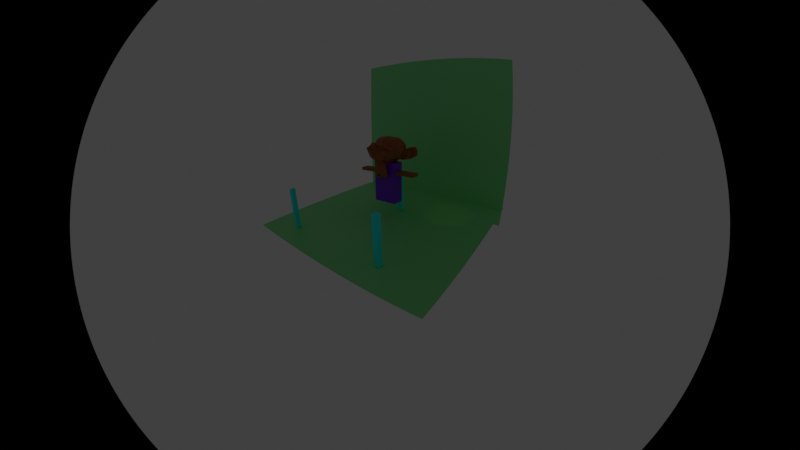# Source: vfx_production.blend  (saved by Blender 3.6.13; exported with 4.5.12 LTS)
import bpy
from mathutils import Matrix  # noqa: F401  (used for matrix-valued properties, if any)

bpy.ops.wm.read_factory_settings(use_empty=True)
scene = bpy.context.scene
scene.name = 'Scene'

# ---- collections
col_collection = bpy.data.collections.new('Collection'); scene.collection.children.link(col_collection)

# ---- materials (node trees are filled in below, after node groups)
mat_trianglecolor = bpy.data.materials.new('Trianglecolor')
mat_trianglecolor.use_transparent_shadow = False
mat_wall = bpy.data.materials.new('Wall')
mat_wall.use_transparent_shadow = False
mat_skin = bpy.data.materials.new('Skin')
mat_skin.use_transparent_shadow = False
mat_shirt = bpy.data.materials.new('Shirt')
mat_shirt.use_transparent_shadow = False

# ---- material node trees
mat_trianglecolor.use_nodes = True; mat_trianglecolor.node_tree.nodes.clear()
_N = mat_trianglecolor.node_tree.nodes; _L = mat_trianglecolor.node_tree.links
n0 = _N.new('ShaderNodeBsdfPrincipled'); n0.name = 'Principled BSDF'; n0.location = (10, 300)
n0.inputs[0].default_value = (0.0, 1.0, 1.0, 1.0)
n1 = _N.new('ShaderNodeOutputMaterial'); n1.name = 'Material Output'; n1.location = (300, 300)
_L.new(n0.outputs[0], n1.inputs[0])
n1.is_active_output = True
mat_wall.use_nodes = True; mat_wall.node_tree.nodes.clear()
_N = mat_wall.node_tree.nodes; _L = mat_wall.node_tree.links
n0 = _N.new('ShaderNodeBsdfPrincipled'); n0.name = 'Principled BSDF'; n0.location = (10, 300)
n0.inputs[0].default_value = (0.2185, 0.808, 0.2708, 1.0)
n1 = _N.new('ShaderNodeOutputMaterial'); n1.name = 'Material Output'; n1.location = (300, 300)
_L.new(n0.outputs[0], n1.inputs[0])
n1.is_active_output = True
mat_skin.use_nodes = True; mat_skin.node_tree.nodes.clear()
_N = mat_skin.node_tree.nodes; _L = mat_skin.node_tree.links
n0 = _N.new('ShaderNodeBsdfPrincipled'); n0.name = 'Principled BSDF'; n0.location = (10, 300)
n0.inputs[0].default_value = (0.305, 0.07036, 0.0, 1.0)
n1 = _N.new('ShaderNodeOutputMaterial'); n1.name = 'Material Output'; n1.location = (300, 300)
_L.new(n0.outputs[0], n1.inputs[0])
n1.is_active_output = True
mat_shirt.use_nodes = True; mat_shirt.node_tree.nodes.clear()
_N = mat_shirt.node_tree.nodes; _L = mat_shirt.node_tree.links
n0 = _N.new('ShaderNodeBsdfPrincipled'); n0.name = 'Principled BSDF'; n0.location = (10, 300)
n0.inputs[0].default_value = (0.1878, 0.0, 0.8007, 1.0)
n1 = _N.new('ShaderNodeOutputMaterial'); n1.name = 'Material Output'; n1.location = (300, 300)
_L.new(n0.outputs[0], n1.inputs[0])
n1.is_active_output = True

# ---- world
world_world = bpy.data.worlds.new('World'); scene.world = world_world
world_world.use_nodes = True; world_world.node_tree.nodes.clear()
_N = world_world.node_tree.nodes; _L = world_world.node_tree.links
n0 = _N.new('ShaderNodeOutputWorld'); n0.name = 'World Output'; n0.location = (300, 300)
n1 = _N.new('ShaderNodeBackground'); n1.name = 'Background'; n1.location = (10, 300)
n1.inputs[0].default_value = (0.05088, 0.05088, 0.05088, 1.0)
_L.new(n1.outputs[0], n0.inputs[0])
n0.is_active_output = True
world_world.color = (0.05088, 0.05088, 0.05088)
world_world.use_sun_shadow = False
world_world.sun_shadow_jitter_overblur = 0.0

# ---- cameras
cam_camera = bpy.data.cameras.new('Camera')
cam_camera.type = 'PANO'
cam_camera.clip_end = 100.0
cam_camera.lens = 21.0
cam_camera.ortho_scale = 7.314

# ---- lights
light_spot = bpy.data.lights.new('Spot', 'SPOT')
light_spot.color = (1.0, 0.0, 1.0)
light_spot.transmission_factor = 0.0
light_spot.shadow_maximum_resolution = 0.006
light_spot.use_absolute_resolution = True
light_spot_001 = bpy.data.lights.new('Spot.001', 'SPOT')
light_spot_001.color = (0.9911, 1.0, 0.0)
light_spot_001.transmission_factor = 0.0
light_spot_001.shadow_maximum_resolution = 0.006
light_spot_001.use_absolute_resolution = True

# ---- meshes
me_cube_001 = bpy.data.meshes.new('Cube.001')
me_cube_001.from_pydata([(-1.0, -1.0, -1.0), (-1.0, -1.0, 1.0), (-1.0, 1.0, -1.0), (-1.0, 1.0, 1.0), (1.0, -1.0, -1.0), (1.0, -1.0, 1.0), (1.0, 1.0, -1.0), (1.0, 1.0, 1.0)], [], [(0, 1, 3, 2), (2, 3, 7, 6), (6, 7, 5, 4), (4, 5, 1, 0), (2, 6, 4, 0), (7, 3, 1, 5)])
_uv = me_cube_001.uv_layers.new(name='UVMap')
_uv.uv.foreach_set('vector', [0.375, 0.0, 0.625, 0.0, 0.625, 0.25, 0.375, 0.25, 0.375, 0.25, 0.625, 0.25, 0.625, 0.5, 0.375, 0.5, 0.375, 0.5, 0.625, 0.5, 0.625, 0.75, 0.375, 0.75, 0.375, 0.75, 0.625, 0.75, 0.625, 1.0, 0.375, 1.0, 0.125, 0.5, 0.375, 0.5, 0.375, 0.75, 0.125, 0.75, 0.625, 0.5, 0.875, 0.5, 0.875, 0.75, 0.625, 0.75])
me_cube_001.materials.append(mat_trianglecolor)
me_cube_001.update()
me_cube_002 = bpy.data.meshes.new('Cube.002')
me_cube_002.from_pydata([(-1.0, -1.0, -1.0), (-1.0, -1.0, 1.0), (-1.0, 1.0, -1.0), (-1.0, 1.0, 1.0), (1.0, -1.0, -1.0), (1.0, -1.0, 1.0), (1.0, 1.0, -1.0), (1.0, 1.0, 1.0)], [], [(0, 1, 3, 2), (2, 3, 7, 6), (6, 7, 5, 4), (4, 5, 1, 0), (2, 6, 4, 0), (7, 3, 1, 5)])
_uv = me_cube_002.uv_layers.new(name='UVMap')
_uv.uv.foreach_set('vector', [0.375, 0.0, 0.625, 0.0, 0.625, 0.25, 0.375, 0.25, 0.375, 0.25, 0.625, 0.25, 0.625, 0.5, 0.375, 0.5, 0.375, 0.5, 0.625, 0.5, 0.625, 0.75, 0.375, 0.75, 0.375, 0.75, 0.625, 0.75, 0.625, 1.0, 0.375, 1.0, 0.125, 0.5, 0.375, 0.5, 0.375, 0.75, 0.125, 0.75, 0.625, 0.5, 0.875, 0.5, 0.875, 0.75, 0.625, 0.75])
me_cube_002.materials.append(mat_trianglecolor)
me_cube_002.update()
me_cube_003 = bpy.data.meshes.new('Cube.003')
me_cube_003.from_pydata([(-1.0, -1.0, -1.0), (-1.0, -1.0, 1.0), (-1.0, 1.0, -1.0), (-1.0, 1.0, 1.0), (1.0, -1.0, -1.0), (1.0, -1.0, 1.0), (1.0, 1.0, -1.0), (1.0, 1.0, 1.0)], [], [(0, 1, 3, 2), (2, 3, 7, 6), (6, 7, 5, 4), (4, 5, 1, 0), (2, 6, 4, 0), (7, 3, 1, 5)])
_uv = me_cube_003.uv_layers.new(name='UVMap')
_uv.uv.foreach_set('vector', [0.375, 0.0, 0.625, 0.0, 0.625, 0.25, 0.375, 0.25, 0.375, 0.25, 0.625, 0.25, 0.625, 0.5, 0.375, 0.5, 0.375, 0.5, 0.625, 0.5, 0.625, 0.75, 0.375, 0.75, 0.375, 0.75, 0.625, 0.75, 0.625, 1.0, 0.375, 1.0, 0.125, 0.5, 0.375, 0.5, 0.375, 0.75, 0.125, 0.75, 0.625, 0.5, 0.875, 0.5, 0.875, 0.75, 0.625, 0.75])
me_cube_003.materials.append(mat_trianglecolor)
me_cube_003.update()
me_plane = bpy.data.meshes.new('Plane')
me_plane.from_pydata([(-1.0, -1.0, 0.0), (1.0, -1.0, 0.0), (-1.0, 1.0, 0.0), (1.0, 1.0, 0.0)], [], [(0, 1, 3, 2)])
_uv = me_plane.uv_layers.new(name='UVMap')
_uv.uv.foreach_set('vector', [0.0, 0.0, 1.0, 0.0, 1.0, 1.0, 0.0, 1.0])
me_plane.materials.append(mat_wall)
me_plane.update()
me_plane_001 = bpy.data.meshes.new('Plane.001')
me_plane_001.from_pydata([(-1.0, -1.0, 0.0), (1.0, -1.0, 0.0), (-1.0, 1.0, 0.0), (1.0, 1.0, 0.0)], [], [(0, 1, 3, 2)])
_uv = me_plane_001.uv_layers.new(name='UVMap')
_uv.uv.foreach_set('vector', [0.0, 0.0, 1.0, 0.0, 1.0, 1.0, 0.0, 1.0])
me_plane_001.materials.append(mat_wall)
me_plane_001.update()
me_suzanne = bpy.data.meshes.new('Suzanne')
me_suzanne.from_pydata([(0.4375, -0.7656, 0.1641), (-0.4375, -0.7656, 0.1641), (0.5, -0.6875, 0.09375), (-0.5, -0.6875, 0.09375), (0.5469, -0.5781, 0.05469), (-0.5469, -0.5781, 0.05469), (0.3516, -0.6172, -0.02344), (-0.3516, -0.6172, -0.02344), (0.3516, -0.7188, 0.03125), (-0.3516, -0.7188, 0.03125), (0.3516, -0.7812, 0.1328), (-0.3516, -0.7812, 0.1328), (0.2734, -0.7969, 0.1641), (-0.2734, -0.7969, 0.1641), (0.2031, -0.7422, 0.09375), (-0.2031, -0.7422, 0.09375), (0.1562, -0.6484, 0.05469), (-0.1562, -0.6484, 0.05469), (0.07812, -0.6562, 0.2422), (-0.07812, -0.6562, 0.2422), (0.1406, -0.7422, 0.2422), (-0.1406, -0.7422, 0.2422), (0.2422, -0.7969, 0.2422), (-0.2422, -0.7969, 0.2422), (0.2734, -0.7969, 0.3281), (-0.2734, -0.7969, 0.3281), (0.2031, -0.7422, 0.3906), (-0.2031, -0.7422, 0.3906), (0.1562, -0.6484, 0.4375), (-0.1562, -0.6484, 0.4375), (0.3516, -0.6172, 0.5156), (-0.3516, -0.6172, 0.5156), (0.3516, -0.7188, 0.4531), (-0.3516, -0.7188, 0.4531), (0.3516, -0.7812, 0.3594), (-0.3516, -0.7812, 0.3594), (0.4375, -0.7656, 0.3281), (-0.4375, -0.7656, 0.3281), (0.5, -0.6875, 0.3906), (-0.5, -0.6875, 0.3906), (0.5469, -0.5781, 0.4375), (-0.5469, -0.5781, 0.4375), (0.625, -0.5625, 0.2422), (-0.625, -0.5625, 0.2422), (0.5625, -0.6719, 0.2422), (-0.5625, -0.6719, 0.2422), (0.4688, -0.7578, 0.2422), (-0.4688, -0.7578, 0.2422), (0.4766, -0.7734, 0.2422), (-0.4766, -0.7734, 0.2422), (0.4453, -0.7812, 0.3359), (-0.4453, -0.7812, 0.3359), (0.3516, -0.8047, 0.375), (-0.3516, -0.8047, 0.375), (0.2656, -0.8203, 0.3359), (-0.2656, -0.8203, 0.3359), (0.2266, -0.8203, 0.2422), (-0.2266, -0.8203, 0.2422), (0.2656, -0.8203, 0.1562), (-0.2656, -0.8203, 0.1562), (0.3516, -0.8281, 0.2422), (-0.3516, -0.8281, 0.2422), (0.3516, -0.8047, 0.1172), (-0.3516, -0.8047, 0.1172), (0.4453, -0.7812, 0.1562), (-0.4453, -0.7812, 0.1562), (0.0, -0.7422, 0.4297), (0.0, -0.8203, 0.3516), (0.0, -0.7344, -0.6797), (0.0, -0.7812, -0.3203), (0.0, -0.7969, -0.1875), (0.0, -0.7188, -0.7734), (0.0, -0.6016, 0.4062), (0.0, -0.5703, 0.5703), (0.0, 0.5469, 0.8984), (0.0, 0.8516, 0.5625), (0.0, 0.8281, 0.07031), (0.0, 0.3516, -0.3828), (0.2031, -0.5625, -0.1875), (-0.2031, -0.5625, -0.1875), (0.3125, -0.5703, -0.4375), (-0.3125, -0.5703, -0.4375), (0.3516, -0.5703, -0.6953), (-0.3516, -0.5703, -0.6953), (0.3672, -0.5312, -0.8906), (-0.3672, -0.5312, -0.8906), (0.3281, -0.5234, -0.9453), (-0.3281, -0.5234, -0.9453), (0.1797, -0.5547, -0.9688), (-0.1797, -0.5547, -0.9688), (0.0, -0.5781, -0.9844), (0.4375, -0.5312, -0.1406), (-0.4375, -0.5312, -0.1406), (0.6328, -0.5391, -0.03906), (-0.6328, -0.5391, -0.03906), (0.8281, -0.4453, 0.1484), (-0.8281, -0.4453, 0.1484), (0.8594, -0.5938, 0.4297), (-0.8594, -0.5938, 0.4297), (0.7109, -0.625, 0.4844), (-0.7109, -0.625, 0.4844), (0.4922, -0.6875, 0.6016), (-0.4922, -0.6875, 0.6016), (0.3203, -0.7344, 0.7578), (-0.3203, -0.7344, 0.7578), (0.1562, -0.7578, 0.7188), (-0.1562, -0.7578, 0.7188), (0.0625, -0.75, 0.4922), (-0.0625, -0.75, 0.4922), (0.1641, -0.7734, 0.4141), (-0.1641, -0.7734, 0.4141), (0.125, -0.7656, 0.3047), (-0.125, -0.7656, 0.3047), (0.2031, -0.7422, 0.09375), (-0.2031, -0.7422, 0.09375), (0.375, -0.7031, 0.01562), (-0.375, -0.7031, 0.01562), (0.4922, -0.6719, 0.0625), (-0.4922, -0.6719, 0.0625), (0.625, -0.6484, 0.1875), (-0.625, -0.6484, 0.1875), (0.6406, -0.6484, 0.2969), (-0.6406, -0.6484, 0.2969), (0.6016, -0.6641, 0.375), (-0.6016, -0.6641, 0.375), (0.4297, -0.7188, 0.4375), (-0.4297, -0.7188, 0.4375), (0.25, -0.7578, 0.4688), (-0.25, -0.7578, 0.4688), (0.0, -0.7344, -0.7656), (0.1094, -0.7344, -0.7188), (-0.1094, -0.7344, -0.7188), (0.1172, -0.7109, -0.8359), (-0.1172, -0.7109, -0.8359), (0.0625, -0.6953, -0.8828), (-0.0625, -0.6953, -0.8828), (0.0, -0.6875, -0.8906), (0.0, -0.75, -0.1953), (0.0, -0.7422, -0.1406), (0.1016, -0.7422, -0.1484), (-0.1016, -0.7422, -0.1484), (0.125, -0.75, -0.2266), (-0.125, -0.75, -0.2266), (0.08594, -0.7422, -0.2891), (-0.08594, -0.7422, -0.2891), (0.3984, -0.6719, -0.04688), (-0.3984, -0.6719, -0.04688), (0.6172, -0.625, 0.05469), (-0.6172, -0.625, 0.05469), (0.7266, -0.6016, 0.2031), (-0.7266, -0.6016, 0.2031), (0.7422, -0.6562, 0.375), (-0.7422, -0.6562, 0.375), (0.6875, -0.7266, 0.4141), (-0.6875, -0.7266, 0.4141), (0.4375, -0.7969, 0.5469), (-0.4375, -0.7969, 0.5469), (0.3125, -0.8359, 0.6406), (-0.3125, -0.8359, 0.6406), (0.2031, -0.8516, 0.6172), (-0.2031, -0.8516, 0.6172), (0.1016, -0.8438, 0.4297), (-0.1016, -0.8438, 0.4297), (0.125, -0.8125, -0.1016), (-0.125, -0.8125, -0.1016), (0.2109, -0.7109, -0.4453), (-0.2109, -0.7109, -0.4453), (0.25, -0.6875, -0.7031), (-0.25, -0.6875, -0.7031), (0.2656, -0.6641, -0.8203), (-0.2656, -0.6641, -0.8203), (0.2344, -0.6328, -0.9141), (-0.2344, -0.6328, -0.9141), (0.1641, -0.6328, -0.9297), (-0.1641, -0.6328, -0.9297), (0.0, -0.6406, -0.9453), (0.0, -0.7266, 0.04688), (0.0, -0.7656, 0.2109), (0.3281, -0.7422, 0.4766), (-0.3281, -0.7422, 0.4766), (0.1641, -0.75, 0.1406), (-0.1641, -0.75, 0.1406), (0.1328, -0.7578, 0.2109), (-0.1328, -0.7578, 0.2109), (0.1172, -0.7344, -0.6875), (-0.1172, -0.7344, -0.6875), (0.07812, -0.75, -0.4453), (-0.07812, -0.75, -0.4453), (0.0, -0.75, -0.4453), (0.0, -0.7422, -0.3281), (0.09375, -0.7812, -0.2734), (-0.09375, -0.7812, -0.2734), (0.1328, -0.7969, -0.2266), (-0.1328, -0.7969, -0.2266), (0.1094, -0.7812, -0.1328), (-0.1094, -0.7812, -0.1328), (0.03906, -0.7812, -0.125), (-0.03906, -0.7812, -0.125), (0.0, -0.8281, -0.2031), (0.04688, -0.8125, -0.1484), (-0.04688, -0.8125, -0.1484), (0.09375, -0.8125, -0.1562), (-0.09375, -0.8125, -0.1562), (0.1094, -0.8281, -0.2266), (-0.1094, -0.8281, -0.2266), (0.07812, -0.8047, -0.25), (-0.07812, -0.8047, -0.25), (0.0, -0.8047, -0.2891), (0.2578, -0.5547, -0.3125), (-0.2578, -0.5547, -0.3125), (0.1641, -0.7109, -0.2422), (-0.1641, -0.7109, -0.2422), (0.1797, -0.7109, -0.3125), (-0.1797, -0.7109, -0.3125), (0.2344, -0.5547, -0.25), (-0.2344, -0.5547, -0.25), (0.0, -0.6875, -0.875), (0.04688, -0.6875, -0.8672), (-0.04688, -0.6875, -0.8672), (0.09375, -0.7109, -0.8203), (-0.09375, -0.7109, -0.8203), (0.09375, -0.7266, -0.7422), (-0.09375, -0.7266, -0.7422), (0.0, -0.6562, -0.7812), (0.09375, -0.6641, -0.75), (-0.09375, -0.6641, -0.75), (0.09375, -0.6406, -0.8125), (-0.09375, -0.6406, -0.8125), (0.04688, -0.6328, -0.8516), (-0.04688, -0.6328, -0.8516), (0.0, -0.6328, -0.8594), (0.1719, -0.7812, 0.2188), (-0.1719, -0.7812, 0.2188), (0.1875, -0.7734, 0.1562), (-0.1875, -0.7734, 0.1562), (0.3359, -0.7578, 0.4297), (-0.3359, -0.7578, 0.4297), (0.2734, -0.7734, 0.4219), (-0.2734, -0.7734, 0.4219), (0.4219, -0.7734, 0.3984), (-0.4219, -0.7734, 0.3984), (0.5625, -0.6953, 0.3516), (-0.5625, -0.6953, 0.3516), (0.5859, -0.6875, 0.2891), (-0.5859, -0.6875, 0.2891), (0.5781, -0.6797, 0.1953), (-0.5781, -0.6797, 0.1953), (0.4766, -0.7188, 0.1016), (-0.4766, -0.7188, 0.1016), (0.375, -0.7422, 0.0625), (-0.375, -0.7422, 0.0625), (0.2266, -0.7812, 0.1094), (-0.2266, -0.7812, 0.1094), (0.1797, -0.7812, 0.2969), (-0.1797, -0.7812, 0.2969), (0.2109, -0.7812, 0.375), (-0.2109, -0.7812, 0.375), (0.2344, -0.7578, 0.3594), (-0.2344, -0.7578, 0.3594), (0.1953, -0.7578, 0.2969), (-0.1953, -0.7578, 0.2969), (0.2422, -0.7578, 0.125), (-0.2422, -0.7578, 0.125), (0.375, -0.7266, 0.08594), (-0.375, -0.7266, 0.08594), (0.4609, -0.7031, 0.1172), (-0.4609, -0.7031, 0.1172), (0.5469, -0.6719, 0.2109), (-0.5469, -0.6719, 0.2109), (0.5547, -0.6719, 0.2812), (-0.5547, -0.6719, 0.2812), (0.5312, -0.6797, 0.3359), (-0.5312, -0.6797, 0.3359), (0.4141, -0.75, 0.3906), (-0.4141, -0.75, 0.3906), (0.2812, -0.7656, 0.3984), (-0.2812, -0.7656, 0.3984), (0.3359, -0.75, 0.4062), (-0.3359, -0.75, 0.4062), (0.2031, -0.75, 0.1719), (-0.2031, -0.75, 0.1719), (0.1953, -0.75, 0.2266), (-0.1953, -0.75, 0.2266), (0.1094, -0.6094, 0.4609), (-0.1094, -0.6094, 0.4609), (0.1953, -0.6172, 0.6641), (-0.1953, -0.6172, 0.6641), (0.3359, -0.5938, 0.6875), (-0.3359, -0.5938, 0.6875), (0.4844, -0.5547, 0.5547), (-0.4844, -0.5547, 0.5547), (0.6797, -0.4922, 0.4531), (-0.6797, -0.4922, 0.4531), (0.7969, -0.4609, 0.4062), (-0.7969, -0.4609, 0.4062), (0.7734, -0.375, 0.1641), (-0.7734, -0.375, 0.1641), (0.6016, -0.4141, 0.0), (-0.6016, -0.4141, 0.0), (0.4375, -0.4688, -0.09375), (-0.4375, -0.4688, -0.09375), (0.0, -0.2891, 0.8984), (0.0, 0.07812, 0.9844), (0.0, 0.6719, -0.1953), (0.0, -0.1875, -0.4609), (0.0, -0.4609, -0.9766), (0.0, -0.3438, -0.8047), (0.0, -0.3203, -0.5703), (0.0, -0.2812, -0.4844), (0.8516, -0.05469, 0.2344), (-0.8516, -0.05469, 0.2344), (0.8594, 0.04688, 0.3203), (-0.8594, 0.04688, 0.3203), (0.7734, 0.4375, 0.2656), (-0.7734, 0.4375, 0.2656), (0.4609, 0.7031, 0.4375), (-0.4609, 0.7031, 0.4375), (0.7344, -0.07031, -0.04688), (-0.7344, -0.07031, -0.04688), (0.5938, 0.1641, -0.125), (-0.5938, 0.1641, -0.125), (0.6406, 0.4297, -0.007812), (-0.6406, 0.4297, -0.007812), (0.3359, 0.6641, 0.05469), (-0.3359, 0.6641, 0.05469), (0.2344, -0.4062, -0.3516), (-0.2344, -0.4062, -0.3516), (0.1797, -0.2578, -0.4141), (-0.1797, -0.2578, -0.4141), (0.2891, -0.3828, -0.7109), (-0.2891, -0.3828, -0.7109), (0.25, -0.3906, -0.5), (-0.25, -0.3906, -0.5), (0.3281, -0.3984, -0.9141), (-0.3281, -0.3984, -0.9141), (0.1406, -0.3672, -0.7578), (-0.1406, -0.3672, -0.7578), (0.125, -0.3594, -0.5391), (-0.125, -0.3594, -0.5391), (0.1641, -0.4375, -0.9453), (-0.1641, -0.4375, -0.9453), (0.2188, -0.4297, -0.2812), (-0.2188, -0.4297, -0.2812), (0.2109, -0.4688, -0.2266), (-0.2109, -0.4688, -0.2266), (0.2031, -0.5, -0.1719), (-0.2031, -0.5, -0.1719), (0.2109, -0.1641, -0.3906), (-0.2109, -0.1641, -0.3906), (0.2969, 0.2656, -0.3125), (-0.2969, 0.2656, -0.3125), (0.3438, 0.5391, -0.1484), (-0.3438, 0.5391, -0.1484), (0.4531, 0.3828, 0.8672), (-0.4531, 0.3828, 0.8672), (0.4531, 0.07031, 0.9297), (-0.4531, 0.07031, 0.9297), (0.4531, -0.2344, 0.8516), (-0.4531, -0.2344, 0.8516), (0.4609, -0.4297, 0.5234), (-0.4609, -0.4297, 0.5234), (0.7266, -0.3359, 0.4062), (-0.7266, -0.3359, 0.4062), (0.6328, -0.2812, 0.4531), (-0.6328, -0.2812, 0.4531), (0.6406, -0.05469, 0.7031), (-0.6406, -0.05469, 0.7031), (0.7969, -0.125, 0.5625), (-0.7969, -0.125, 0.5625), (0.7969, 0.1172, 0.6172), (-0.7969, 0.1172, 0.6172), (0.6406, 0.1953, 0.75), (-0.6406, 0.1953, 0.75), (0.6406, 0.4453, 0.6797), (-0.6406, 0.4453, 0.6797), (0.7969, 0.3594, 0.5391), (-0.7969, 0.3594, 0.5391), (0.6172, 0.5859, 0.3281), (-0.6172, 0.5859, 0.3281), (0.4844, 0.5469, 0.02344), (-0.4844, 0.5469, 0.02344), (0.8203, 0.2031, 0.3281), (-0.8203, 0.2031, 0.3281), (0.4062, -0.1484, -0.1719), (-0.4062, -0.1484, -0.1719), (0.4297, 0.2109, -0.1953), (-0.4297, 0.2109, -0.1953), (0.8906, 0.2344, 0.4062), (-0.8906, 0.2344, 0.4062), (0.7734, 0.125, -0.1406), (-0.7734, 0.125, -0.1406), (1.039, 0.3281, -0.1016), (-1.039, 0.3281, -0.1016), (1.281, 0.4297, 0.05469), (-1.281, 0.4297, 0.05469), (1.352, 0.4219, 0.3203), (-1.352, 0.4219, 0.3203), (1.234, 0.4219, 0.5078), (-1.234, 0.4219, 0.5078), (1.023, 0.3125, 0.4766), (-1.023, 0.3125, 0.4766), (1.016, 0.2891, 0.4141), (-1.016, 0.2891, 0.4141), (1.188, 0.3906, 0.4375), (-1.188, 0.3906, 0.4375), (1.266, 0.4062, 0.2891), (-1.266, 0.4062, 0.2891), (1.211, 0.4062, 0.07812), (-1.211, 0.4062, 0.07812), (1.031, 0.3047, -0.03906), (-1.031, 0.3047, -0.03906), (0.8281, 0.1328, -0.07031), (-0.8281, 0.1328, -0.07031), (0.9219, 0.2188, 0.3594), (-0.9219, 0.2188, 0.3594), (0.9453, 0.2891, 0.3047), (-0.9453, 0.2891, 0.3047), (0.8828, 0.2109, -0.02344), (-0.8828, 0.2109, -0.02344), (1.039, 0.3672, 0.0), (-1.039, 0.3672, 0.0), (1.188, 0.4453, 0.09375), (-1.188, 0.4453, 0.09375), (1.234, 0.4453, 0.25), (-1.234, 0.4453, 0.25), (1.172, 0.4375, 0.3594), (-1.172, 0.4375, 0.3594), (1.023, 0.3594, 0.3438), (-1.023, 0.3594, 0.3438), (0.8438, 0.2109, 0.2891), (-0.8438, 0.2109, 0.2891), (0.8359, 0.2734, 0.1719), (-0.8359, 0.2734, 0.1719), (0.7578, 0.2734, 0.09375), (-0.7578, 0.2734, 0.09375), (0.8203, 0.2734, 0.08594), (-0.8203, 0.2734, 0.08594), (0.8438, 0.2734, 0.01562), (-0.8438, 0.2734, 0.01562), (0.8125, 0.2734, -0.01562), (-0.8125, 0.2734, -0.01562), (0.7266, 0.07031, 0.0), (-0.7266, 0.07031, 0.0), (0.7188, 0.1719, -0.02344), (-0.7188, 0.1719, -0.02344), (0.7188, 0.1875, 0.03906), (-0.7188, 0.1875, 0.03906), (0.7969, 0.2109, 0.2031), (-0.7969, 0.2109, 0.2031), (0.8906, 0.2656, 0.2422), (-0.8906, 0.2656, 0.2422), (0.8906, 0.3203, 0.2344), (-0.8906, 0.3203, 0.2344), (0.8125, 0.3203, -0.01562), (-0.8125, 0.3203, -0.01562), (0.8516, 0.3203, 0.01562), (-0.8516, 0.3203, 0.01562), (0.8281, 0.3203, 0.07812), (-0.8281, 0.3203, 0.07812), (0.7656, 0.3203, 0.09375), (-0.7656, 0.3203, 0.09375), (0.8438, 0.3203, 0.1719), (-0.8438, 0.3203, 0.1719), (1.039, 0.4141, 0.3281), (-1.039, 0.4141, 0.3281), (1.188, 0.4844, 0.3438), (-1.188, 0.4844, 0.3438), (1.258, 0.4922, 0.2422), (-1.258, 0.4922, 0.2422), (1.211, 0.4844, 0.08594), (-1.211, 0.4844, 0.08594), (1.047, 0.4219, 0.0), (-1.047, 0.4219, 0.0), (0.8828, 0.2656, -0.01562), (-0.8828, 0.2656, -0.01562), (0.9531, 0.3438, 0.2891), (-0.9531, 0.3438, 0.2891), (0.8906, 0.3281, 0.1094), (-0.8906, 0.3281, 0.1094), (0.9375, 0.3359, 0.0625), (-0.9375, 0.3359, 0.0625), (1.0, 0.3672, 0.125), (-1.0, 0.3672, 0.125), (0.9609, 0.3516, 0.1719), (-0.9609, 0.3516, 0.1719), (1.016, 0.375, 0.2344), (-1.016, 0.375, 0.2344), (1.055, 0.3828, 0.1875), (-1.055, 0.3828, 0.1875), (1.109, 0.3906, 0.2109), (-1.109, 0.3906, 0.2109), (1.086, 0.3906, 0.2734), (-1.086, 0.3906, 0.2734), (1.023, 0.4844, 0.4375), (-1.023, 0.4844, 0.4375), (1.25, 0.5469, 0.4688), (-1.25, 0.5469, 0.4688), (1.367, 0.5, 0.2969), (-1.367, 0.5, 0.2969), (1.312, 0.5312, 0.05469), (-1.312, 0.5312, 0.05469), (1.039, 0.4922, -0.08594), (-1.039, 0.4922, -0.08594), (0.7891, 0.3281, -0.125), (-0.7891, 0.3281, -0.125), (0.8594, 0.3828, 0.3828), (-0.8594, 0.3828, 0.3828)], [], [(46, 0, 2, 44), (3, 1, 47, 45), (44, 2, 4, 42), (5, 3, 45, 43), (2, 8, 6, 4), (7, 9, 3, 5), (0, 10, 8, 2), (9, 11, 1, 3), (10, 12, 14, 8), (15, 13, 11, 9), (8, 14, 16, 6), (17, 15, 9, 7), (14, 20, 18, 16), (19, 21, 15, 17), (12, 22, 20, 14), (21, 23, 13, 15), (22, 24, 26, 20), (27, 25, 23, 21), (20, 26, 28, 18), (29, 27, 21, 19), (26, 32, 30, 28), (31, 33, 27, 29), (24, 34, 32, 26), (33, 35, 25, 27), (34, 36, 38, 32), (39, 37, 35, 33), (32, 38, 40, 30), (41, 39, 33, 31), (38, 44, 42, 40), (43, 45, 39, 41), (36, 46, 44, 38), (45, 47, 37, 39), (46, 36, 50, 48), (51, 37, 47, 49), (36, 34, 52, 50), (53, 35, 37, 51), (34, 24, 54, 52), (55, 25, 35, 53), (24, 22, 56, 54), (57, 23, 25, 55), (22, 12, 58, 56), (59, 13, 23, 57), (12, 10, 62, 58), (63, 11, 13, 59), (10, 0, 64, 62), (65, 1, 11, 63), (0, 46, 48, 64), (49, 47, 1, 65), (60, 64, 48), (49, 65, 61), (62, 64, 60), (61, 65, 63), (60, 58, 62), (63, 59, 61), (60, 56, 58), (59, 57, 61), (60, 54, 56), (57, 55, 61), (60, 52, 54), (55, 53, 61), (60, 50, 52), (53, 51, 61), (60, 48, 50), (51, 49, 61), (88, 173, 175, 90), (175, 174, 89, 90), (86, 171, 173, 88), (174, 172, 87, 89), (84, 169, 171, 86), (172, 170, 85, 87), (82, 167, 169, 84), (170, 168, 83, 85), (80, 165, 167, 82), (168, 166, 81, 83), (78, 91, 145, 163), (146, 92, 79, 164), (91, 93, 147, 145), (148, 94, 92, 146), (93, 95, 149, 147), (150, 96, 94, 148), (95, 97, 151, 149), (152, 98, 96, 150), (97, 99, 153, 151), (154, 100, 98, 152), (99, 101, 155, 153), (156, 102, 100, 154), (101, 103, 157, 155), (158, 104, 102, 156), (103, 105, 159, 157), (160, 106, 104, 158), (105, 107, 161, 159), (162, 108, 106, 160), (107, 66, 67, 161), (67, 66, 108, 162), (109, 127, 159, 161), (160, 128, 110, 162), (127, 178, 157, 159), (158, 179, 128, 160), (125, 155, 157, 178), (158, 156, 126, 179), (123, 153, 155, 125), (156, 154, 124, 126), (121, 151, 153, 123), (154, 152, 122, 124), (119, 149, 151, 121), (152, 150, 120, 122), (117, 147, 149, 119), (150, 148, 118, 120), (115, 145, 147, 117), (148, 146, 116, 118), (113, 163, 145, 115), (146, 164, 114, 116), (113, 180, 176, 163), (176, 181, 114, 164), (109, 161, 67, 111), (67, 162, 110, 112), (111, 67, 177, 182), (177, 67, 112, 183), (176, 180, 182, 177), (183, 181, 176, 177), (134, 136, 175, 173), (175, 136, 135, 174), (132, 134, 173, 171), (174, 135, 133, 172), (130, 132, 171, 169), (172, 133, 131, 170), (165, 186, 184, 167), (185, 187, 166, 168), (130, 169, 167, 184), (168, 170, 131, 185), (143, 189, 188, 186), (188, 189, 144, 187), (184, 186, 188, 68), (188, 187, 185, 68), (129, 130, 184, 68), (185, 131, 129, 68), (141, 192, 190, 143), (191, 193, 142, 144), (139, 194, 192, 141), (193, 195, 140, 142), (138, 196, 194, 139), (195, 197, 138, 140), (137, 70, 196, 138), (197, 70, 137, 138), (189, 143, 190, 69), (191, 144, 189, 69), (69, 190, 205, 207), (206, 191, 69, 207), (70, 198, 199, 196), (200, 198, 70, 197), (196, 199, 201, 194), (202, 200, 197, 195), (194, 201, 203, 192), (204, 202, 195, 193), (192, 203, 205, 190), (206, 204, 193, 191), (198, 203, 201, 199), (202, 204, 198, 200), (198, 207, 205, 203), (206, 207, 198, 204), (138, 139, 163, 176), (164, 140, 138, 176), (139, 141, 210, 163), (211, 142, 140, 164), (141, 143, 212, 210), (213, 144, 142, 211), (143, 186, 165, 212), (166, 187, 144, 213), (80, 208, 212, 165), (213, 209, 81, 166), (208, 214, 210, 212), (211, 215, 209, 213), (78, 163, 210, 214), (211, 164, 79, 215), (130, 129, 71, 221), (71, 129, 131, 222), (132, 130, 221, 219), (222, 131, 133, 220), (134, 132, 219, 217), (220, 133, 135, 218), (136, 134, 217, 216), (218, 135, 136, 216), (216, 217, 228, 230), (229, 218, 216, 230), (217, 219, 226, 228), (227, 220, 218, 229), (219, 221, 224, 226), (225, 222, 220, 227), (221, 71, 223, 224), (223, 71, 222, 225), (223, 230, 228, 224), (229, 230, 223, 225), (224, 228, 226), (227, 229, 225), (182, 180, 233, 231), (234, 181, 183, 232), (111, 182, 231, 253), (232, 183, 112, 254), (109, 111, 253, 255), (254, 112, 110, 256), (180, 113, 251, 233), (252, 114, 181, 234), (113, 115, 249, 251), (250, 116, 114, 252), (115, 117, 247, 249), (248, 118, 116, 250), (117, 119, 245, 247), (246, 120, 118, 248), (119, 121, 243, 245), (244, 122, 120, 246), (121, 123, 241, 243), (242, 124, 122, 244), (123, 125, 239, 241), (240, 126, 124, 242), (125, 178, 235, 239), (236, 179, 126, 240), (178, 127, 237, 235), (238, 128, 179, 236), (127, 109, 255, 237), (256, 110, 128, 238), (237, 255, 257, 275), (258, 256, 238, 276), (235, 237, 275, 277), (276, 238, 236, 278), (239, 235, 277, 273), (278, 236, 240, 274), (241, 239, 273, 271), (274, 240, 242, 272), (243, 241, 271, 269), (272, 242, 244, 270), (245, 243, 269, 267), (270, 244, 246, 268), (247, 245, 267, 265), (268, 246, 248, 266), (249, 247, 265, 263), (266, 248, 250, 264), (251, 249, 263, 261), (264, 250, 252, 262), (233, 251, 261, 279), (262, 252, 234, 280), (255, 253, 259, 257), (260, 254, 256, 258), (253, 231, 281, 259), (282, 232, 254, 260), (231, 233, 279, 281), (280, 234, 232, 282), (66, 107, 283, 72), (284, 108, 66, 72), (107, 105, 285, 283), (286, 106, 108, 284), (105, 103, 287, 285), (288, 104, 106, 286), (103, 101, 289, 287), (290, 102, 104, 288), (101, 99, 291, 289), (292, 100, 102, 290), (99, 97, 293, 291), (294, 98, 100, 292), (97, 95, 295, 293), (296, 96, 98, 294), (95, 93, 297, 295), (298, 94, 96, 296), (93, 91, 299, 297), (300, 92, 94, 298), (307, 308, 327, 337), (328, 308, 307, 338), (306, 307, 337, 335), (338, 307, 306, 336), (305, 306, 335, 339), (336, 306, 305, 340), (88, 90, 305, 339), (305, 90, 89, 340), (86, 88, 339, 333), (340, 89, 87, 334), (84, 86, 333, 329), (334, 87, 85, 330), (82, 84, 329, 331), (330, 85, 83, 332), (329, 335, 337, 331), (338, 336, 330, 332), (329, 333, 339, 335), (340, 334, 330, 336), (325, 331, 337, 327), (338, 332, 326, 328), (80, 82, 331, 325), (332, 83, 81, 326), (208, 341, 343, 214), (344, 342, 209, 215), (80, 325, 341, 208), (342, 326, 81, 209), (78, 214, 343, 345), (344, 215, 79, 346), (78, 345, 299, 91), (300, 346, 79, 92), (76, 323, 351, 303), (352, 324, 76, 303), (303, 351, 349, 77), (350, 352, 303, 77), (77, 349, 347, 304), (348, 350, 77, 304), (304, 347, 327, 308), (328, 348, 304, 308), (325, 327, 347, 341), (348, 328, 326, 342), (295, 297, 317, 309), (318, 298, 296, 310), (75, 315, 323, 76), (324, 316, 75, 76), (301, 357, 355, 302), (356, 358, 301, 302), (302, 355, 353, 74), (354, 356, 302, 74), (74, 353, 315, 75), (316, 354, 74, 75), (291, 293, 361, 363), (362, 294, 292, 364), (363, 361, 367, 365), (368, 362, 364, 366), (365, 367, 369, 371), (370, 368, 366, 372), (371, 369, 375, 373), (376, 370, 372, 374), (313, 377, 373, 375), (374, 378, 314, 376), (315, 353, 373, 377), (374, 354, 316, 378), (353, 355, 371, 373), (372, 356, 354, 374), (355, 357, 365, 371), (366, 358, 356, 372), (357, 359, 363, 365), (364, 360, 358, 366), (289, 291, 363, 359), (364, 292, 290, 360), (73, 359, 357, 301), (358, 360, 73, 301), (283, 285, 287, 289), (288, 286, 284, 290), (283, 289, 359, 73), (360, 290, 284, 73), (72, 283, 73), (73, 284, 72), (293, 295, 309, 361), (310, 296, 294, 362), (309, 311, 367, 361), (368, 312, 310, 362), (311, 381, 369, 367), (370, 382, 312, 368), (313, 375, 369, 381), (370, 376, 314, 382), (347, 349, 385, 383), (386, 350, 348, 384), (317, 383, 385, 319), (386, 384, 318, 320), (297, 299, 383, 317), (384, 300, 298, 318), (299, 343, 341, 383), (342, 344, 300, 384), (341, 347, 383), (384, 348, 342), (299, 345, 343), (344, 346, 300), (313, 321, 379, 377), (380, 322, 314, 378), (315, 377, 379, 323), (380, 378, 316, 324), (319, 385, 379, 321), (380, 386, 320, 322), (349, 351, 379, 385), (380, 352, 350, 386), (323, 379, 351), (352, 380, 324), (399, 387, 413, 401), (414, 388, 400, 402), (399, 401, 403, 397), (404, 402, 400, 398), (397, 403, 405, 395), (406, 404, 398, 396), (395, 405, 407, 393), (408, 406, 396, 394), (393, 407, 409, 391), (410, 408, 394, 392), (391, 409, 411, 389), (412, 410, 392, 390), (409, 419, 417, 411), (418, 420, 410, 412), (407, 421, 419, 409), (420, 422, 408, 410), (405, 423, 421, 407), (422, 424, 406, 408), (403, 425, 423, 405), (424, 426, 404, 406), (401, 427, 425, 403), (426, 428, 402, 404), (401, 413, 415, 427), (416, 414, 402, 428), (317, 319, 443, 441), (444, 320, 318, 442), (319, 389, 411, 443), (412, 390, 320, 444), (309, 317, 441, 311), (442, 318, 310, 312), (381, 429, 413, 387), (414, 430, 382, 388), (411, 417, 439, 443), (440, 418, 412, 444), (437, 445, 443, 439), (444, 446, 438, 440), (433, 445, 437, 435), (438, 446, 434, 436), (431, 447, 445, 433), (446, 448, 432, 434), (429, 447, 431, 449), (432, 448, 430, 450), (413, 429, 449, 415), (450, 430, 414, 416), (311, 447, 429, 381), (430, 448, 312, 382), (311, 441, 445, 447), (446, 442, 312, 448), (441, 443, 445), (446, 444, 442), (415, 449, 451, 475), (452, 450, 416, 476), (449, 431, 461, 451), (462, 432, 450, 452), (431, 433, 459, 461), (460, 434, 432, 462), (433, 435, 457, 459), (458, 436, 434, 460), (435, 437, 455, 457), (456, 438, 436, 458), (437, 439, 453, 455), (454, 440, 438, 456), (439, 417, 473, 453), (474, 418, 440, 454), (427, 415, 475, 463), (476, 416, 428, 464), (425, 427, 463, 465), (464, 428, 426, 466), (423, 425, 465, 467), (466, 426, 424, 468), (421, 423, 467, 469), (468, 424, 422, 470), (419, 421, 469, 471), (470, 422, 420, 472), (417, 419, 471, 473), (472, 420, 418, 474), (457, 455, 479, 477), (480, 456, 458, 478), (477, 479, 481, 483), (482, 480, 478, 484), (483, 481, 487, 485), (488, 482, 484, 486), (485, 487, 489, 491), (490, 488, 486, 492), (463, 475, 485, 491), (486, 476, 464, 492), (451, 483, 485, 475), (486, 484, 452, 476), (451, 461, 477, 483), (478, 462, 452, 484), (457, 477, 461, 459), (462, 478, 458, 460), (453, 473, 479, 455), (480, 474, 454, 456), (471, 481, 479, 473), (480, 482, 472, 474), (469, 487, 481, 471), (482, 488, 470, 472), (467, 489, 487, 469), (488, 490, 468, 470), (465, 491, 489, 467), (490, 492, 466, 468), (463, 491, 465), (466, 492, 464), (391, 389, 503, 501), (504, 390, 392, 502), (393, 391, 501, 499), (502, 392, 394, 500), (395, 393, 499, 497), (500, 394, 396, 498), (397, 395, 497, 495), (498, 396, 398, 496), (399, 397, 495, 493), (496, 398, 400, 494), (387, 399, 493, 505), (494, 400, 388, 506), (493, 501, 503, 505), (504, 502, 494, 506), (493, 495, 499, 501), (500, 496, 494, 502), (495, 497, 499), (500, 498, 496), (313, 381, 387, 505), (388, 382, 314, 506), (313, 505, 503, 321), (504, 506, 314, 322), (319, 321, 503, 389), (504, 322, 320, 390)])
_uv = me_suzanne.uv_layers.new(name='UVMap')
_uv.uv.foreach_set('vector', [0.891, 0.5901, 0.8706, 0.5896, 0.8601, 0.5601, 0.9046, 0.5594, 0.8562, 0.8505, 0.8681, 0.8215, 0.8884, 0.822, 0.9006, 0.8532, 0.9046, 0.5594, 0.8601, 0.5601, 0.853, 0.5216, 0.9202, 0.5245, 0.8475, 0.8887, 0.8562, 0.8505, 0.9006, 0.8532, 0.9147, 0.8887, 0.8601, 0.5601, 0.8289, 0.5908, 0.7985, 0.5695, 0.853, 0.5216, 0.7951, 0.8384, 0.8264, 0.8185, 0.8562, 0.8505, 0.8475, 0.8887, 0.8706, 0.5896, 0.8544, 0.6048, 0.8289, 0.5908, 0.8601, 0.5601, 0.8264, 0.8185, 0.8525, 0.8057, 0.8681, 0.8215, 0.8562, 0.8505, 0.8544, 0.6048, 0.8541, 0.6255, 0.8282, 0.6334, 0.8289, 0.5908, 0.8276, 0.776, 0.8532, 0.785, 0.8525, 0.8057, 0.8264, 0.8185, 0.8289, 0.5908, 0.8282, 0.6334, 0.791, 0.6454, 0.7985, 0.5695, 0.791, 0.7622, 0.8276, 0.776, 0.8264, 0.8185, 0.7951, 0.8384, 0.8282, 0.6334, 0.8552, 0.6685, 0.8424, 0.7025, 0.791, 0.6454, 0.8448, 0.7075, 0.8561, 0.742, 0.8276, 0.776, 0.791, 0.7622, 0.8541, 0.6255, 0.8675, 0.6423, 0.8552, 0.6685, 0.8282, 0.6334, 0.8561, 0.742, 0.8673, 0.7688, 0.8532, 0.785, 0.8276, 0.776, 0.8675, 0.6423, 0.8905, 0.6419, 0.9004, 0.667, 0.8552, 0.6685, 0.9012, 0.7456, 0.8902, 0.7702, 0.8673, 0.7688, 0.8561, 0.742, 0.8552, 0.6685, 0.9004, 0.667, 0.9189, 0.6997, 0.8424, 0.7025, 0.9212, 0.7137, 0.9012, 0.7456, 0.8561, 0.742, 0.8448, 0.7075, 0.9004, 0.667, 0.9319, 0.6368, 0.9684, 0.6453, 0.9189, 0.6997, 0.9682, 0.7702, 0.9314, 0.7771, 0.9012, 0.7456, 0.9212, 0.7137, 0.8905, 0.6419, 0.9059, 0.6279, 0.9319, 0.6368, 0.9004, 0.667, 0.9314, 0.7771, 0.905, 0.7849, 0.8902, 0.7702, 0.9012, 0.7456, 0.9059, 0.6279, 0.9062, 0.6057, 0.9337, 0.593, 0.9319, 0.6368, 0.9312, 0.8209, 0.9044, 0.807, 0.905, 0.7849, 0.9314, 0.7771, 0.9319, 0.6368, 0.9337, 0.593, 0.9684, 0.5738, 0.9684, 0.6453, 0.965, 0.8417, 0.9312, 0.8209, 0.9314, 0.7771, 0.9682, 0.7702, 0.9337, 0.593, 0.9046, 0.5594, 0.9202, 0.5245, 0.9684, 0.5738, 0.9147, 0.8887, 0.9006, 0.8532, 0.9312, 0.8209, 0.965, 0.8417, 0.9062, 0.6057, 0.891, 0.5901, 0.9046, 0.5594, 0.9337, 0.593, 0.9006, 0.8532, 0.8884, 0.822, 0.9044, 0.807, 0.9312, 0.8209, 0.891, 0.5901, 0.9062, 0.6057, 0.9024, 0.6079, 0.8896, 0.5933, 0.9006, 0.8047, 0.9044, 0.807, 0.8884, 0.822, 0.8872, 0.8187, 0.9062, 0.6057, 0.9059, 0.6279, 0.8998, 0.6263, 0.9024, 0.6079, 0.8988, 0.7862, 0.905, 0.7849, 0.9044, 0.807, 0.9006, 0.8047, 0.9059, 0.6279, 0.8905, 0.6419, 0.8878, 0.6365, 0.8998, 0.6263, 0.8874, 0.7754, 0.8902, 0.7702, 0.905, 0.7849, 0.8988, 0.7862, 0.8905, 0.6419, 0.8675, 0.6423, 0.8709, 0.6352, 0.8878, 0.6365, 0.8704, 0.776, 0.8673, 0.7688, 0.8902, 0.7702, 0.8874, 0.7754, 0.8675, 0.6423, 0.8541, 0.6255, 0.8599, 0.6239, 0.8709, 0.6352, 0.8589, 0.7868, 0.8532, 0.785, 0.8673, 0.7688, 0.8704, 0.776, 0.8541, 0.6255, 0.8544, 0.6048, 0.8597, 0.6082, 0.8599, 0.6239, 0.8579, 0.8025, 0.8525, 0.8057, 0.8532, 0.785, 0.8589, 0.7868, 0.8544, 0.6048, 0.8706, 0.5896, 0.8717, 0.594, 0.8597, 0.6082, 0.8693, 0.8172, 0.8681, 0.8215, 0.8525, 0.8057, 0.8579, 0.8025, 0.8706, 0.5896, 0.891, 0.5901, 0.8896, 0.5933, 0.8717, 0.594, 0.8872, 0.8187, 0.8884, 0.822, 0.8681, 0.8215, 0.8693, 0.8172, 0.8794, 0.6165, 0.8717, 0.594, 0.8896, 0.5933, 0.8872, 0.8187, 0.8693, 0.8172, 0.878, 0.7951, 0.8597, 0.6082, 0.8717, 0.594, 0.8794, 0.6165, 0.878, 0.7951, 0.8693, 0.8172, 0.8579, 0.8025, 0.8794, 0.6165, 0.8599, 0.6239, 0.8597, 0.6082, 0.8579, 0.8025, 0.8589, 0.7868, 0.878, 0.7951, 0.8794, 0.6165, 0.8709, 0.6352, 0.8599, 0.6239, 0.8589, 0.7868, 0.8704, 0.776, 0.878, 0.7951, 0.8794, 0.6165, 0.8878, 0.6365, 0.8709, 0.6352, 0.8704, 0.776, 0.8874, 0.7754, 0.878, 0.7951, 0.8794, 0.6165, 0.8998, 0.6263, 0.8878, 0.6365, 0.8874, 0.7754, 0.8988, 0.7862, 0.878, 0.7951, 0.8794, 0.6165, 0.9024, 0.6079, 0.8998, 0.6263, 0.8988, 0.7862, 0.9006, 0.8047, 0.878, 0.7951, 0.8794, 0.6165, 0.8896, 0.5933, 0.9024, 0.6079, 0.9006, 0.8047, 0.8872, 0.8187, 0.878, 0.7951, 0.5403, 0.05381, 0.5364, 0.06207, 0.5189, 0.05968, 0.5189, 0.05029, 0.5189, 0.05968, 0.5015, 0.06204, 0.4976, 0.05377, 0.5189, 0.05029, 0.5519, 0.05834, 0.5428, 0.06409, 0.5364, 0.06207, 0.5403, 0.05381, 0.5015, 0.06204, 0.4951, 0.06405, 0.486, 0.05827, 0.4976, 0.05377, 0.5551, 0.0619, 0.5463, 0.07267, 0.5428, 0.06409, 0.5519, 0.05834, 0.4951, 0.06405, 0.4916, 0.07262, 0.4828, 0.06183, 0.486, 0.05827, 0.5638, 0.07659, 0.5483, 0.08489, 0.5463, 0.07267, 0.5551, 0.0619, 0.4916, 0.07262, 0.4895, 0.08486, 0.474, 0.07651, 0.4828, 0.06183, 0.5831, 0.1085, 0.5556, 0.1217, 0.5483, 0.08489, 0.5638, 0.07659, 0.4895, 0.08486, 0.4822, 0.1218, 0.4545, 0.1085, 0.474, 0.07651, 0.6055, 0.1651, 0.6474, 0.2005, 0.6215, 0.2278, 0.5531, 0.2096, 0.4165, 0.2295, 0.3897, 0.2019, 0.432, 0.1656, 0.4853, 0.2101, 0.6474, 0.2005, 0.6764, 0.2332, 0.6648, 0.2532, 0.6215, 0.2278, 0.3727, 0.2564, 0.3603, 0.2359, 0.3897, 0.2019, 0.4165, 0.2295, 0.6764, 0.2332, 0.7153, 0.2654, 0.6839, 0.28, 0.6648, 0.2532, 0.3537, 0.2846, 0.3205, 0.2703, 0.3603, 0.2359, 0.3727, 0.2564, 0.7153, 0.2654, 0.7073, 0.3101, 0.6875, 0.3115, 0.6839, 0.28, 0.3512, 0.3174, 0.3307, 0.3169, 0.3205, 0.2703, 0.3537, 0.2846, 0.7073, 0.3101, 0.6974, 0.3327, 0.6768, 0.3239, 0.6875, 0.3115, 0.3627, 0.3297, 0.342, 0.3397, 0.3307, 0.3169, 0.3512, 0.3174, 0.6974, 0.3327, 0.6628, 0.3725, 0.6391, 0.3573, 0.6768, 0.3239, 0.4028, 0.3621, 0.3793, 0.3787, 0.342, 0.3397, 0.3627, 0.3297, 0.6628, 0.3725, 0.6268, 0.3958, 0.6183, 0.3752, 0.6391, 0.3573, 0.4246, 0.3793, 0.4169, 0.4006, 0.3793, 0.3787, 0.4028, 0.3621, 0.6268, 0.3958, 0.6048, 0.3978, 0.6008, 0.3779, 0.6183, 0.3752, 0.4424, 0.3812, 0.4393, 0.4015, 0.4169, 0.4006, 0.4246, 0.3793, 0.6048, 0.3978, 0.5531, 0.3905, 0.5597, 0.357, 0.6008, 0.3779, 0.4829, 0.3585, 0.4909, 0.3919, 0.4393, 0.4015, 0.4424, 0.3812, 0.5531, 0.3905, 0.5219, 0.386, 0.5211, 0.3439, 0.5597, 0.357, 0.5211, 0.3439, 0.5219, 0.386, 0.4909, 0.3919, 0.4829, 0.3585, 0.5773, 0.3402, 0.5998, 0.3448, 0.6008, 0.3779, 0.5597, 0.357, 0.4424, 0.3812, 0.442, 0.3478, 0.4646, 0.3422, 0.4829, 0.3585, 0.5998, 0.3448, 0.6155, 0.342, 0.6183, 0.3752, 0.6008, 0.3779, 0.4246, 0.3793, 0.426, 0.3456, 0.442, 0.3478, 0.4424, 0.3812, 0.6345, 0.3323, 0.6391, 0.3573, 0.6183, 0.3752, 0.6155, 0.342, 0.4246, 0.3793, 0.4028, 0.3621, 0.4064, 0.3365, 0.426, 0.3456, 0.6624, 0.3128, 0.6768, 0.3239, 0.6391, 0.3573, 0.6345, 0.3323, 0.4028, 0.3621, 0.3627, 0.3297, 0.3771, 0.3177, 0.4064, 0.3365, 0.6684, 0.298, 0.6875, 0.3115, 0.6768, 0.3239, 0.6624, 0.3128, 0.3627, 0.3297, 0.3512, 0.3174, 0.3703, 0.3026, 0.3771, 0.3177, 0.6641, 0.2779, 0.6839, 0.28, 0.6875, 0.3115, 0.6684, 0.298, 0.3512, 0.3174, 0.3537, 0.2846, 0.3741, 0.2818, 0.3703, 0.3026, 0.6392, 0.253, 0.6648, 0.2532, 0.6839, 0.28, 0.6641, 0.2779, 0.3537, 0.2846, 0.3727, 0.2564, 0.3989, 0.2556, 0.3741, 0.2818, 0.614, 0.2427, 0.6215, 0.2278, 0.6648, 0.2532, 0.6392, 0.253, 0.3727, 0.2564, 0.4165, 0.2295, 0.4245, 0.2445, 0.3989, 0.2556, 0.5729, 0.2586, 0.5531, 0.2096, 0.6215, 0.2278, 0.614, 0.2427, 0.4165, 0.2295, 0.4853, 0.2101, 0.4664, 0.2597, 0.4245, 0.2445, 0.5729, 0.2586, 0.5639, 0.272, 0.5198, 0.2489, 0.5531, 0.2096, 0.5198, 0.2489, 0.4759, 0.2731, 0.4664, 0.2597, 0.4853, 0.2101, 0.5773, 0.3402, 0.5597, 0.357, 0.5211, 0.3439, 0.5585, 0.3166, 0.5211, 0.3439, 0.4829, 0.3585, 0.4646, 0.3422, 0.4826, 0.3178, 0.5585, 0.3166, 0.5211, 0.3439, 0.5203, 0.2948, 0.5569, 0.2912, 0.5203, 0.2948, 0.5211, 0.3439, 0.4826, 0.3178, 0.4834, 0.2922, 0.5198, 0.2489, 0.5639, 0.272, 0.5569, 0.2912, 0.5203, 0.2948, 0.4834, 0.2922, 0.4759, 0.2731, 0.5198, 0.2489, 0.5203, 0.2948, 0.5255, 0.06897, 0.5189, 0.0679, 0.5189, 0.05968, 0.5364, 0.06207, 0.5189, 0.05968, 0.5189, 0.0679, 0.5124, 0.06896, 0.5015, 0.06204, 0.5312, 0.07383, 0.5255, 0.06897, 0.5364, 0.06207, 0.5428, 0.06409, 0.5015, 0.06204, 0.5124, 0.06896, 0.5066, 0.07381, 0.4951, 0.06405, 0.531, 0.08743, 0.5312, 0.07383, 0.5428, 0.06409, 0.5463, 0.07267, 0.4951, 0.06405, 0.5066, 0.07381, 0.5068, 0.08742, 0.4916, 0.07262, 0.5556, 0.1217, 0.532, 0.1277, 0.5327, 0.09092, 0.5483, 0.08489, 0.5052, 0.09091, 0.5058, 0.1277, 0.4822, 0.1218, 0.4895, 0.08486, 0.531, 0.08743, 0.5463, 0.07267, 0.5483, 0.08489, 0.5327, 0.09092, 0.4895, 0.08486, 0.4916, 0.07262, 0.5068, 0.08742, 0.5052, 0.09091, 0.5381, 0.1584, 0.519, 0.1517, 0.5189, 0.1284, 0.532, 0.1277, 0.5189, 0.1284, 0.519, 0.1517, 0.4999, 0.1584, 0.5058, 0.1277, 0.5327, 0.09092, 0.532, 0.1277, 0.5189, 0.1284, 0.5189, 0.09395, 0.5189, 0.1284, 0.5058, 0.1277, 0.5052, 0.09091, 0.5189, 0.09395, 0.5189, 0.08518, 0.531, 0.08743, 0.5327, 0.09092, 0.5189, 0.09395, 0.5052, 0.09091, 0.5068, 0.08742, 0.5189, 0.08518, 0.5189, 0.09395, 0.5484, 0.1736, 0.538, 0.176, 0.5352, 0.1668, 0.5381, 0.1584, 0.5028, 0.1669, 0.5001, 0.176, 0.4897, 0.1737, 0.4999, 0.1584, 0.5443, 0.1934, 0.5372, 0.1876, 0.538, 0.176, 0.5484, 0.1736, 0.5001, 0.176, 0.5009, 0.1876, 0.494, 0.1934, 0.4897, 0.1737, 0.5198, 0.2008, 0.5288, 0.1918, 0.5372, 0.1876, 0.5443, 0.1934, 0.5009, 0.1876, 0.5092, 0.1916, 0.5198, 0.2008, 0.494, 0.1934, 0.5176, 0.1906, 0.5191, 0.1854, 0.5288, 0.1918, 0.5198, 0.2008, 0.5092, 0.1916, 0.5191, 0.1854, 0.5176, 0.1906, 0.5198, 0.2008, 0.519, 0.1517, 0.5381, 0.1584, 0.5352, 0.1668, 0.519, 0.159, 0.5028, 0.1669, 0.4999, 0.1584, 0.519, 0.1517, 0.519, 0.159, 0.519, 0.159, 0.5352, 0.1668, 0.5311, 0.1716, 0.519, 0.1656, 0.5069, 0.1717, 0.5028, 0.1669, 0.519, 0.159, 0.519, 0.1656, 0.5191, 0.1854, 0.5191, 0.1795, 0.5282, 0.1863, 0.5288, 0.1918, 0.5098, 0.1863, 0.5191, 0.1795, 0.5191, 0.1854, 0.5092, 0.1916, 0.5288, 0.1918, 0.5282, 0.1863, 0.5335, 0.1842, 0.5372, 0.1876, 0.5045, 0.1842, 0.5098, 0.1863, 0.5092, 0.1916, 0.5009, 0.1876, 0.5372, 0.1876, 0.5335, 0.1842, 0.5334, 0.1767, 0.538, 0.176, 0.5046, 0.1768, 0.5045, 0.1842, 0.5009, 0.1876, 0.5001, 0.176, 0.538, 0.176, 0.5334, 0.1767, 0.5311, 0.1716, 0.5352, 0.1668, 0.5069, 0.1717, 0.5046, 0.1768, 0.5001, 0.176, 0.5028, 0.1669, 0.5191, 0.1795, 0.5334, 0.1767, 0.5335, 0.1842, 0.5282, 0.1863, 0.5045, 0.1842, 0.5046, 0.1768, 0.5191, 0.1795, 0.5098, 0.1863, 0.5191, 0.1795, 0.519, 0.1656, 0.5311, 0.1716, 0.5334, 0.1767, 0.5069, 0.1717, 0.519, 0.1656, 0.5191, 0.1795, 0.5046, 0.1768, 0.5198, 0.2008, 0.5443, 0.1934, 0.5531, 0.2096, 0.5198, 0.2489, 0.4853, 0.2101, 0.494, 0.1934, 0.5198, 0.2008, 0.5198, 0.2489, 0.5443, 0.1934, 0.5484, 0.1736, 0.5616, 0.1678, 0.5531, 0.2096, 0.4764, 0.168, 0.4897, 0.1737, 0.494, 0.1934, 0.4853, 0.2101, 0.5484, 0.1736, 0.5381, 0.1584, 0.5595, 0.1493, 0.5616, 0.1678, 0.4784, 0.1494, 0.4999, 0.1584, 0.4897, 0.1737, 0.4764, 0.168, 0.5381, 0.1584, 0.532, 0.1277, 0.5556, 0.1217, 0.5595, 0.1493, 0.4822, 0.1218, 0.5058, 0.1277, 0.4999, 0.1584, 0.4784, 0.1494, 0.5831, 0.1085, 0.5961, 0.1334, 0.5595, 0.1493, 0.5556, 0.1217, 0.4784, 0.1494, 0.4414, 0.1336, 0.4545, 0.1085, 0.4822, 0.1218, 0.5961, 0.1334, 0.6012, 0.1479, 0.5616, 0.1678, 0.5595, 0.1493, 0.4764, 0.168, 0.4363, 0.1482, 0.4414, 0.1336, 0.4784, 0.1494, 0.6055, 0.1651, 0.5531, 0.2096, 0.5616, 0.1678, 0.6012, 0.1479, 0.4764, 0.168, 0.4853, 0.2101, 0.432, 0.1656, 0.4363, 0.1482, 0.531, 0.08743, 0.5189, 0.08518, 0.5189, 0.08387, 0.5289, 0.08496, 0.5189, 0.08387, 0.5189, 0.08518, 0.5068, 0.08742, 0.5089, 0.08495, 0.5312, 0.07383, 0.531, 0.08743, 0.5289, 0.08496, 0.529, 0.07543, 0.5089, 0.08495, 0.5068, 0.08742, 0.5066, 0.07381, 0.5088, 0.07542, 0.5255, 0.06897, 0.5312, 0.07383, 0.529, 0.07543, 0.5238, 0.07051, 0.5088, 0.07542, 0.5066, 0.07381, 0.5124, 0.06896, 0.5141, 0.0705, 0.5189, 0.0679, 0.5255, 0.06897, 0.5238, 0.07051, 0.5189, 0.06947, 0.5141, 0.0705, 0.5124, 0.06896, 0.5189, 0.0679, 0.5189, 0.06947, 0.5189, 0.06947, 0.5238, 0.07051, 0.5216, 0.07497, 0.5189, 0.07426, 0.5163, 0.07497, 0.5141, 0.0705, 0.5189, 0.06947, 0.5189, 0.07426, 0.5238, 0.07051, 0.529, 0.07543, 0.5242, 0.07669, 0.5216, 0.07497, 0.5136, 0.07668, 0.5088, 0.07542, 0.5141, 0.0705, 0.5163, 0.07497, 0.529, 0.07543, 0.5289, 0.08496, 0.5246, 0.07989, 0.5242, 0.07669, 0.5133, 0.07988, 0.5089, 0.08495, 0.5088, 0.07542, 0.5136, 0.07668, 0.5289, 0.08496, 0.5189, 0.08387, 0.5189, 0.07933, 0.5246, 0.07989, 0.5189, 0.07933, 0.5189, 0.08387, 0.5089, 0.08495, 0.5133, 0.07988, 0.5189, 0.07933, 0.5189, 0.07426, 0.5216, 0.07497, 0.5246, 0.07989, 0.5163, 0.07497, 0.5189, 0.07426, 0.5189, 0.07933, 0.5133, 0.07988, 0.5246, 0.07989, 0.5216, 0.07497, 0.5242, 0.07669, 0.5136, 0.07668, 0.5163, 0.07497, 0.5133, 0.07988, 0.5569, 0.2912, 0.5639, 0.272, 0.5718, 0.2773, 0.5684, 0.2929, 0.4681, 0.2786, 0.4759, 0.2731, 0.4834, 0.2922, 0.472, 0.2943, 0.5585, 0.3166, 0.5569, 0.2912, 0.5684, 0.2929, 0.5731, 0.3114, 0.472, 0.2943, 0.4834, 0.2922, 0.4826, 0.3178, 0.4678, 0.3131, 0.5773, 0.3402, 0.5585, 0.3166, 0.5731, 0.3114, 0.5849, 0.3277, 0.4678, 0.3131, 0.4826, 0.3178, 0.4646, 0.3422, 0.4565, 0.33, 0.5639, 0.272, 0.5729, 0.2586, 0.5807, 0.2666, 0.5718, 0.2773, 0.4587, 0.268, 0.4664, 0.2597, 0.4759, 0.2731, 0.4681, 0.2786, 0.5729, 0.2586, 0.614, 0.2427, 0.6117, 0.2557, 0.5807, 0.2666, 0.4271, 0.2577, 0.4245, 0.2445, 0.4664, 0.2597, 0.4587, 0.268, 0.614, 0.2427, 0.6392, 0.253, 0.6325, 0.2629, 0.6117, 0.2557, 0.4061, 0.2655, 0.3989, 0.2556, 0.4245, 0.2445, 0.4271, 0.2577, 0.6392, 0.253, 0.6641, 0.2779, 0.6537, 0.28, 0.6325, 0.2629, 0.3849, 0.2836, 0.3741, 0.2818, 0.3989, 0.2556, 0.4061, 0.2655, 0.6641, 0.2779, 0.6684, 0.298, 0.6561, 0.2976, 0.6537, 0.28, 0.383, 0.3019, 0.3703, 0.3026, 0.3741, 0.2818, 0.3849, 0.2836, 0.6684, 0.298, 0.6624, 0.3128, 0.6528, 0.3102, 0.6561, 0.2976, 0.3869, 0.3146, 0.3771, 0.3177, 0.3703, 0.3026, 0.383, 0.3019, 0.6624, 0.3128, 0.6345, 0.3323, 0.629, 0.3239, 0.6528, 0.3102, 0.4116, 0.3277, 0.4064, 0.3365, 0.3771, 0.3177, 0.3869, 0.3146, 0.6345, 0.3323, 0.6155, 0.342, 0.6144, 0.332, 0.629, 0.3239, 0.4267, 0.3354, 0.426, 0.3456, 0.4064, 0.3365, 0.4116, 0.3277, 0.6155, 0.342, 0.5998, 0.3448, 0.601, 0.3336, 0.6144, 0.332, 0.4403, 0.3365, 0.442, 0.3478, 0.426, 0.3456, 0.4267, 0.3354, 0.5998, 0.3448, 0.5773, 0.3402, 0.5849, 0.3277, 0.601, 0.3336, 0.4565, 0.33, 0.4646, 0.3422, 0.442, 0.3478, 0.4403, 0.3365, 0.601, 0.3336, 0.5849, 0.3277, 0.5906, 0.3215, 0.6018, 0.3285, 0.4504, 0.3239, 0.4565, 0.33, 0.4403, 0.3365, 0.4394, 0.3313, 0.6144, 0.332, 0.601, 0.3336, 0.6018, 0.3285, 0.6133, 0.3271, 0.4394, 0.3313, 0.4403, 0.3365, 0.4267, 0.3354, 0.4276, 0.3304, 0.629, 0.3239, 0.6144, 0.332, 0.6133, 0.3271, 0.6269, 0.3205, 0.4276, 0.3304, 0.4267, 0.3354, 0.4116, 0.3277, 0.4136, 0.3242, 0.6528, 0.3102, 0.629, 0.3239, 0.6269, 0.3205, 0.6462, 0.3064, 0.4136, 0.3242, 0.4116, 0.3277, 0.3869, 0.3146, 0.3934, 0.3105, 0.6561, 0.2976, 0.6528, 0.3102, 0.6462, 0.3064, 0.6495, 0.2962, 0.3934, 0.3105, 0.3869, 0.3146, 0.383, 0.3019, 0.3897, 0.3002, 0.6537, 0.28, 0.6561, 0.2976, 0.6495, 0.2962, 0.6478, 0.2835, 0.3897, 0.3002, 0.383, 0.3019, 0.3849, 0.2836, 0.391, 0.2871, 0.6325, 0.2629, 0.6537, 0.28, 0.6478, 0.2835, 0.6298, 0.2673, 0.391, 0.2871, 0.3849, 0.2836, 0.4061, 0.2655, 0.4089, 0.27, 0.6117, 0.2557, 0.6325, 0.2629, 0.6298, 0.2673, 0.6126, 0.2616, 0.4089, 0.27, 0.4061, 0.2655, 0.4271, 0.2577, 0.4263, 0.2637, 0.5807, 0.2666, 0.6117, 0.2557, 0.6126, 0.2616, 0.5852, 0.271, 0.4263, 0.2637, 0.4271, 0.2577, 0.4587, 0.268, 0.4544, 0.2726, 0.5718, 0.2773, 0.5807, 0.2666, 0.5852, 0.271, 0.5781, 0.2819, 0.4544, 0.2726, 0.4587, 0.268, 0.4681, 0.2786, 0.4618, 0.2834, 0.5849, 0.3277, 0.5731, 0.3114, 0.5795, 0.3093, 0.5906, 0.3215, 0.4612, 0.3112, 0.4678, 0.3131, 0.4565, 0.33, 0.4504, 0.3239, 0.5731, 0.3114, 0.5684, 0.2929, 0.5775, 0.2938, 0.5795, 0.3093, 0.4628, 0.2954, 0.472, 0.2943, 0.4678, 0.3131, 0.4612, 0.3112, 0.5684, 0.2929, 0.5718, 0.2773, 0.5781, 0.2819, 0.5775, 0.2938, 0.4618, 0.2834, 0.4681, 0.2786, 0.472, 0.2943, 0.4628, 0.2954, 0.5219, 0.386, 0.5531, 0.3905, 0.5532, 0.4331, 0.523, 0.4336, 0.4928, 0.4345, 0.4909, 0.3919, 0.5219, 0.386, 0.523, 0.4336, 0.5531, 0.3905, 0.6048, 0.3978, 0.6098, 0.4315, 0.5532, 0.4331, 0.4359, 0.4357, 0.4393, 0.4015, 0.4909, 0.3919, 0.4928, 0.4345, 0.6048, 0.3978, 0.6268, 0.3958, 0.6482, 0.4193, 0.6098, 0.4315, 0.3965, 0.4254, 0.4169, 0.4006, 0.4393, 0.4015, 0.4359, 0.4357, 0.6268, 0.3958, 0.6628, 0.3725, 0.6921, 0.3883, 0.6482, 0.4193, 0.3503, 0.3962, 0.3793, 0.3787, 0.4169, 0.4006, 0.3965, 0.4254, 0.6628, 0.3725, 0.6974, 0.3327, 0.7263, 0.3418, 0.6921, 0.3883, 0.3128, 0.3506, 0.342, 0.3397, 0.3793, 0.3787, 0.3503, 0.3962, 0.6974, 0.3327, 0.7073, 0.3101, 0.7359, 0.3121, 0.7263, 0.3418, 0.3011, 0.3206, 0.3307, 0.3169, 0.342, 0.3397, 0.3128, 0.3506, 0.7073, 0.3101, 0.7153, 0.2654, 0.7299, 0.2564, 0.7359, 0.3121, 0.3049, 0.2611, 0.3205, 0.2703, 0.3307, 0.3169, 0.3011, 0.3206, 0.7153, 0.2654, 0.6764, 0.2332, 0.6982, 0.2169, 0.7299, 0.2564, 0.3374, 0.2192, 0.3603, 0.2359, 0.3205, 0.2703, 0.3049, 0.2611, 0.6764, 0.2332, 0.6474, 0.2005, 0.6631, 0.1907, 0.6982, 0.2169, 0.3735, 0.1919, 0.3897, 0.2019, 0.3603, 0.2359, 0.3374, 0.2192, 0.6269, 0.01561, 0.6494, 0.02238, 0.6605, 0.07608, 0.6214, 0.04809, 0.3768, 0.0753, 0.3888, 0.02159, 0.4113, 0.01513, 0.4164, 0.04763, 0.5675, 0.000144, 0.6269, 0.01561, 0.6214, 0.04809, 0.5772, 0.0328, 0.4164, 0.04763, 0.4113, 0.01513, 0.4706, 0.000144, 0.4608, 0.03266, 0.5189, 0.02489, 0.5675, 0.000144, 0.5772, 0.0328, 0.5474, 0.04172, 0.4608, 0.03266, 0.4706, 0.000144, 0.5189, 0.02489, 0.4905, 0.04167, 0.5403, 0.05381, 0.5189, 0.05029, 0.5189, 0.02489, 0.5474, 0.04172, 0.5189, 0.02489, 0.5189, 0.05029, 0.4976, 0.05377, 0.4905, 0.04167, 0.5519, 0.05834, 0.5403, 0.05381, 0.5474, 0.04172, 0.5581, 0.05387, 0.4905, 0.04167, 0.4976, 0.05377, 0.486, 0.05827, 0.4798, 0.05378, 0.5551, 0.0619, 0.5519, 0.05834, 0.5581, 0.05387, 0.577, 0.058, 0.4798, 0.05378, 0.486, 0.05827, 0.4828, 0.06183, 0.4609, 0.05785, 0.5638, 0.07659, 0.5551, 0.0619, 0.577, 0.058, 0.6117, 0.07827, 0.4609, 0.05785, 0.4828, 0.06183, 0.474, 0.07651, 0.4259, 0.07799, 0.577, 0.058, 0.5772, 0.0328, 0.6214, 0.04809, 0.6117, 0.07827, 0.4164, 0.04763, 0.4608, 0.03266, 0.4609, 0.05785, 0.4259, 0.07799, 0.577, 0.058, 0.5581, 0.05387, 0.5474, 0.04172, 0.5772, 0.0328, 0.4905, 0.04167, 0.4798, 0.05378, 0.4609, 0.05785, 0.4608, 0.03266, 0.6267, 0.1114, 0.6117, 0.07827, 0.6214, 0.04809, 0.6605, 0.07608, 0.4164, 0.04763, 0.4259, 0.07799, 0.4106, 0.1112, 0.3768, 0.0753, 0.5831, 0.1085, 0.5638, 0.07659, 0.6117, 0.07827, 0.6267, 0.1114, 0.4259, 0.07799, 0.474, 0.07651, 0.4545, 0.1085, 0.4106, 0.1112, 0.5961, 0.1334, 0.6295, 0.1305, 0.6235, 0.1468, 0.6012, 0.1479, 0.4137, 0.1472, 0.4076, 0.1306, 0.4414, 0.1336, 0.4363, 0.1482, 0.5831, 0.1085, 0.6267, 0.1114, 0.6295, 0.1305, 0.5961, 0.1334, 0.4076, 0.1306, 0.4106, 0.1112, 0.4545, 0.1085, 0.4414, 0.1336, 0.6055, 0.1651, 0.6012, 0.1479, 0.6235, 0.1468, 0.6193, 0.1598, 0.4137, 0.1472, 0.4363, 0.1482, 0.432, 0.1656, 0.418, 0.1604, 0.6055, 0.1651, 0.6193, 0.1598, 0.6631, 0.1907, 0.6474, 0.2005, 0.3735, 0.1919, 0.418, 0.1604, 0.432, 0.1656, 0.3897, 0.2019, 0.9459, 0.07957, 0.8862, 0.1218, 0.8491, 0.09973, 0.8918, 0.03692, 0.1831, 0.09213, 0.1413, 0.1125, 0.07896, 0.06072, 0.1423, 0.02147, 0.8918, 0.03692, 0.8491, 0.09973, 0.7885, 0.08083, 0.8056, 0.01079, 0.2464, 0.07651, 0.1831, 0.09213, 0.1423, 0.02147, 0.2326, 0.003484, 0.8056, 0.01079, 0.7885, 0.08083, 0.687, 0.0772, 0.6724, 0.0222, 0.3499, 0.07596, 0.2464, 0.07651, 0.2326, 0.003484, 0.366, 0.02099, 0.6724, 0.0222, 0.687, 0.0772, 0.6605, 0.07608, 0.6494, 0.02238, 0.3768, 0.0753, 0.3499, 0.07596, 0.366, 0.02099, 0.3888, 0.02159, 0.6267, 0.1114, 0.6605, 0.07608, 0.687, 0.0772, 0.6295, 0.1305, 0.3499, 0.07596, 0.3768, 0.0753, 0.4106, 0.1112, 0.4076, 0.1306, 0.7299, 0.2564, 0.6982, 0.2169, 0.7602, 0.1932, 0.789, 0.2333, 0.2716, 0.1939, 0.3374, 0.2192, 0.3049, 0.2611, 0.2413, 0.237, 0.9945, 0.1677, 0.9091, 0.1833, 0.8862, 0.1218, 0.9459, 0.07957, 0.1413, 0.1125, 0.1079, 0.1791, 0.01183, 0.1554, 0.07896, 0.06072, 0.9117, 0.4024, 0.8629, 0.3386, 0.8941, 0.3019, 0.9629, 0.3448, 0.1238, 0.3155, 0.1606, 0.3568, 0.1064, 0.4327, 0.04397, 0.367, 0.9629, 0.3448, 0.8941, 0.3019, 0.9154, 0.2598, 0.9999, 0.2546, 0.09896, 0.267, 0.1238, 0.3155, 0.04397, 0.367, 0.000144, 0.2591, 0.9999, 0.2546, 0.9154, 0.2598, 0.9091, 0.1833, 0.9945, 0.1677, 0.1079, 0.1791, 0.09896, 0.267, 0.000144, 0.2591, 0.01183, 0.1554, 0.7495, 0.3347, 0.7359, 0.3121, 0.7663, 0.3008, 0.7892, 0.3137, 0.2674, 0.3101, 0.3011, 0.3206, 0.2882, 0.3465, 0.243, 0.3256, 0.7892, 0.3137, 0.7663, 0.3008, 0.8153, 0.2764, 0.8462, 0.2934, 0.2131, 0.2852, 0.2674, 0.3101, 0.243, 0.3256, 0.1785, 0.305, 0.8462, 0.2934, 0.8153, 0.2764, 0.845, 0.2564, 0.8735, 0.2659, 0.1797, 0.2633, 0.2131, 0.2852, 0.1785, 0.305, 0.1471, 0.2743, 0.8735, 0.2659, 0.845, 0.2564, 0.8591, 0.2282, 0.887, 0.2338, 0.1628, 0.2317, 0.1797, 0.2633, 0.1471, 0.2743, 0.1315, 0.2376, 0.8424, 0.1952, 0.875, 0.1847, 0.887, 0.2338, 0.8591, 0.2282, 0.1315, 0.2376, 0.1452, 0.1827, 0.1768, 0.1962, 0.1628, 0.2317, 0.9091, 0.1833, 0.9154, 0.2598, 0.887, 0.2338, 0.875, 0.1847, 0.1315, 0.2376, 0.09896, 0.267, 0.1079, 0.1791, 0.1452, 0.1827, 0.9154, 0.2598, 0.8941, 0.3019, 0.8735, 0.2659, 0.887, 0.2338, 0.1471, 0.2743, 0.1238, 0.3155, 0.09896, 0.267, 0.1315, 0.2376, 0.8941, 0.3019, 0.8629, 0.3386, 0.8462, 0.2934, 0.8735, 0.2659, 0.1785, 0.305, 0.1606, 0.3568, 0.1238, 0.3155, 0.1471, 0.2743, 0.8629, 0.3386, 0.7943, 0.3641, 0.7892, 0.3137, 0.8462, 0.2934, 0.243, 0.3256, 0.2398, 0.3826, 0.1606, 0.3568, 0.1785, 0.305, 0.7702, 0.3795, 0.7495, 0.3347, 0.7892, 0.3137, 0.7943, 0.3641, 0.243, 0.3256, 0.2882, 0.3465, 0.2681, 0.3987, 0.2398, 0.3826, 0.8455, 0.45, 0.7943, 0.3641, 0.8629, 0.3386, 0.9117, 0.4024, 0.1606, 0.3568, 0.2398, 0.3826, 0.1853, 0.4841, 0.1064, 0.4327, 0.8159, 0.4454, 0.7706, 0.4443, 0.7557, 0.4186, 0.7702, 0.3795, 0.287, 0.4429, 0.2714, 0.4733, 0.2193, 0.4772, 0.2681, 0.3987, 0.8159, 0.4454, 0.7702, 0.3795, 0.7943, 0.3641, 0.8455, 0.45, 0.2398, 0.3826, 0.2681, 0.3987, 0.2193, 0.4772, 0.1853, 0.4841, 0.8198, 0.4681, 0.8159, 0.4454, 0.8455, 0.45, 0.1853, 0.4841, 0.2193, 0.4772, 0.2159, 0.5036, 0.7359, 0.3121, 0.7299, 0.2564, 0.789, 0.2333, 0.7663, 0.3008, 0.2413, 0.237, 0.3049, 0.2611, 0.3011, 0.3206, 0.2674, 0.3101, 0.789, 0.2333, 0.8096, 0.2339, 0.8153, 0.2764, 0.7663, 0.3008, 0.2131, 0.2852, 0.2192, 0.2374, 0.2413, 0.237, 0.2674, 0.3101, 0.8096, 0.2339, 0.8293, 0.2196, 0.845, 0.2564, 0.8153, 0.2764, 0.1797, 0.2633, 0.1991, 0.2225, 0.2192, 0.2374, 0.2131, 0.2852, 0.8424, 0.1952, 0.8591, 0.2282, 0.845, 0.2564, 0.8293, 0.2196, 0.1797, 0.2633, 0.1628, 0.2317, 0.1768, 0.1962, 0.1991, 0.2225, 0.687, 0.0772, 0.7885, 0.08083, 0.7865, 0.1176, 0.7155, 0.1397, 0.2467, 0.1148, 0.2464, 0.07651, 0.3499, 0.07596, 0.3195, 0.1394, 0.7602, 0.1932, 0.7155, 0.1397, 0.7865, 0.1176, 0.7855, 0.1523, 0.2467, 0.1148, 0.3195, 0.1394, 0.2716, 0.1939, 0.246, 0.151, 0.6982, 0.2169, 0.6631, 0.1907, 0.7155, 0.1397, 0.7602, 0.1932, 0.3195, 0.1394, 0.3735, 0.1919, 0.3374, 0.2192, 0.2716, 0.1939, 0.6631, 0.1907, 0.6235, 0.1468, 0.6295, 0.1305, 0.7155, 0.1397, 0.4076, 0.1306, 0.4137, 0.1472, 0.3735, 0.1919, 0.3195, 0.1394, 0.6295, 0.1305, 0.687, 0.0772, 0.7155, 0.1397, 0.3195, 0.1394, 0.3499, 0.07596, 0.4076, 0.1306, 0.6631, 0.1907, 0.6193, 0.1598, 0.6235, 0.1468, 0.4137, 0.1472, 0.418, 0.1604, 0.3735, 0.1919, 0.8424, 0.1952, 0.8374, 0.1564, 0.8582, 0.1378, 0.875, 0.1847, 0.1717, 0.1323, 0.1966, 0.1552, 0.1768, 0.1962, 0.1452, 0.1827, 0.9091, 0.1833, 0.875, 0.1847, 0.8582, 0.1378, 0.8862, 0.1218, 0.1717, 0.1323, 0.1452, 0.1827, 0.1079, 0.1791, 0.1413, 0.1125, 0.7855, 0.1523, 0.7865, 0.1176, 0.8582, 0.1378, 0.8374, 0.1564, 0.1717, 0.1323, 0.2467, 0.1148, 0.246, 0.151, 0.1966, 0.1552, 0.7885, 0.08083, 0.8491, 0.09973, 0.8582, 0.1378, 0.7865, 0.1176, 0.1717, 0.1323, 0.1831, 0.09213, 0.2464, 0.07651, 0.2467, 0.1148, 0.8862, 0.1218, 0.8582, 0.1378, 0.8491, 0.09973, 0.1831, 0.09213, 0.1717, 0.1323, 0.1413, 0.1125, 0.5062, 0.9049, 0.4324, 0.8949, 0.4388, 0.8702, 0.4911, 0.8817, 0.3159, 0.8682, 0.3216, 0.8932, 0.2472, 0.9012, 0.263, 0.8783, 0.5062, 0.9049, 0.4911, 0.8817, 0.5728, 0.8605, 0.6048, 0.8799, 0.1815, 0.8547, 0.263, 0.8783, 0.2472, 0.9012, 0.1487, 0.8733, 0.6048, 0.8799, 0.5728, 0.8605, 0.5864, 0.794, 0.62, 0.7916, 0.1697, 0.7875, 0.1815, 0.8547, 0.1487, 0.8733, 0.1361, 0.7841, 0.62, 0.7916, 0.5864, 0.794, 0.549, 0.7464, 0.5638, 0.7392, 0.2087, 0.7409, 0.1697, 0.7875, 0.1361, 0.7841, 0.1941, 0.7332, 0.5638, 0.7392, 0.549, 0.7464, 0.5003, 0.7117, 0.5083, 0.6977, 0.2584, 0.7075, 0.2087, 0.7409, 0.1941, 0.7332, 0.2508, 0.6932, 0.5083, 0.6977, 0.5003, 0.7117, 0.4386, 0.6807, 0.4348, 0.6589, 0.321, 0.678, 0.2584, 0.7075, 0.2508, 0.6932, 0.3253, 0.6562, 0.5003, 0.7117, 0.5057, 0.7309, 0.453, 0.7, 0.4386, 0.6807, 0.3061, 0.697, 0.2525, 0.7266, 0.2584, 0.7075, 0.321, 0.678, 0.549, 0.7464, 0.5429, 0.7558, 0.5057, 0.7309, 0.5003, 0.7117, 0.2525, 0.7266, 0.2146, 0.7504, 0.2087, 0.7409, 0.2584, 0.7075, 0.5864, 0.794, 0.5681, 0.7874, 0.5429, 0.7558, 0.549, 0.7464, 0.2146, 0.7504, 0.1883, 0.7814, 0.1697, 0.7875, 0.2087, 0.7409, 0.5728, 0.8605, 0.5555, 0.8264, 0.5681, 0.7874, 0.5864, 0.794, 0.1883, 0.7814, 0.1998, 0.8209, 0.1815, 0.8547, 0.1697, 0.7875, 0.4911, 0.8817, 0.5012, 0.8444, 0.5555, 0.8264, 0.5728, 0.8605, 0.1998, 0.8209, 0.2538, 0.8405, 0.263, 0.8783, 0.1815, 0.8547, 0.4911, 0.8817, 0.4388, 0.8702, 0.4578, 0.84, 0.5012, 0.8444, 0.2976, 0.8374, 0.3159, 0.8682, 0.263, 0.8783, 0.2538, 0.8405, 0.7602, 0.1932, 0.7855, 0.1523, 0.796, 0.177, 0.7832, 0.1874, 0.2336, 0.1756, 0.246, 0.151, 0.2716, 0.1939, 0.247, 0.1871, 0.391, 0.6119, 0.4348, 0.6589, 0.4386, 0.6807, 0.3948, 0.6861, 0.321, 0.678, 0.3253, 0.6562, 0.3699, 0.6102, 0.3648, 0.6844, 0.789, 0.2333, 0.7602, 0.1932, 0.7832, 0.1874, 0.8096, 0.2339, 0.247, 0.1871, 0.2716, 0.1939, 0.2413, 0.237, 0.2192, 0.2374, 0.3917, 0.8621, 0.4016, 0.8415, 0.4388, 0.8702, 0.4324, 0.8949, 0.3159, 0.8682, 0.354, 0.8403, 0.3634, 0.8613, 0.3216, 0.8932, 0.4386, 0.6807, 0.453, 0.7, 0.435, 0.7183, 0.3948, 0.6861, 0.3237, 0.7157, 0.3061, 0.697, 0.321, 0.678, 0.3648, 0.6844, 0.4337, 0.7297, 0.3847, 0.7103, 0.3948, 0.6861, 0.435, 0.7183, 0.3648, 0.6844, 0.3744, 0.709, 0.3247, 0.7272, 0.3237, 0.7157, 0.411, 0.7477, 0.3847, 0.7103, 0.4337, 0.7297, 0.4278, 0.7428, 0.3247, 0.7272, 0.3744, 0.709, 0.347, 0.7458, 0.3303, 0.7405, 0.4181, 0.7849, 0.3847, 0.7954, 0.3847, 0.7103, 0.411, 0.7477, 0.3744, 0.709, 0.3723, 0.7945, 0.339, 0.7831, 0.347, 0.7458, 0.4016, 0.8415, 0.3847, 0.7954, 0.4181, 0.7849, 0.4313, 0.8175, 0.339, 0.7831, 0.3723, 0.7945, 0.354, 0.8403, 0.3248, 0.8155, 0.4388, 0.8702, 0.4016, 0.8415, 0.4313, 0.8175, 0.4578, 0.84, 0.3248, 0.8155, 0.354, 0.8403, 0.3159, 0.8682, 0.2976, 0.8374, 0.8096, 0.2339, 0.8163, 0.2031, 0.8251, 0.2098, 0.8293, 0.2196, 0.1998, 0.2148, 0.2098, 0.2062, 0.2192, 0.2374, 0.1991, 0.2225, 0.8096, 0.2339, 0.7832, 0.1874, 0.8022, 0.1846, 0.8163, 0.2031, 0.2265, 0.1831, 0.247, 0.1871, 0.2192, 0.2374, 0.2098, 0.2062, 0.7832, 0.1874, 0.796, 0.177, 0.8022, 0.1846, 0.2265, 0.1831, 0.2336, 0.1756, 0.247, 0.1871, 0.4578, 0.84, 0.4313, 0.8175, 0.4485, 0.8046, 0.4734, 0.8247, 0.3079, 0.802, 0.3248, 0.8155, 0.2976, 0.8374, 0.2824, 0.8215, 0.4313, 0.8175, 0.4181, 0.7849, 0.4359, 0.7796, 0.4485, 0.8046, 0.3212, 0.7772, 0.339, 0.7831, 0.3248, 0.8155, 0.3079, 0.802, 0.4181, 0.7849, 0.411, 0.7477, 0.4237, 0.7542, 0.4359, 0.7796, 0.3341, 0.752, 0.347, 0.7458, 0.339, 0.7831, 0.3212, 0.7772, 0.411, 0.7477, 0.4278, 0.7428, 0.4379, 0.7498, 0.4237, 0.7542, 0.3199, 0.7473, 0.3303, 0.7405, 0.347, 0.7458, 0.3341, 0.752, 0.4278, 0.7428, 0.4337, 0.7297, 0.4454, 0.732, 0.4379, 0.7498, 0.3129, 0.7292, 0.3247, 0.7272, 0.3303, 0.7405, 0.3199, 0.7473, 0.4337, 0.7297, 0.435, 0.7183, 0.441, 0.7244, 0.4454, 0.732, 0.3175, 0.7217, 0.3237, 0.7157, 0.3247, 0.7272, 0.3129, 0.7292, 0.435, 0.7183, 0.453, 0.7, 0.4553, 0.7137, 0.441, 0.7244, 0.3035, 0.7107, 0.3061, 0.697, 0.3237, 0.7157, 0.3175, 0.7217, 0.5012, 0.8444, 0.4578, 0.84, 0.4734, 0.8247, 0.5125, 0.8288, 0.2824, 0.8215, 0.2976, 0.8374, 0.2538, 0.8405, 0.243, 0.8246, 0.5555, 0.8264, 0.5012, 0.8444, 0.5125, 0.8288, 0.5509, 0.8118, 0.243, 0.8246, 0.2538, 0.8405, 0.1998, 0.8209, 0.2048, 0.8064, 0.5681, 0.7874, 0.5555, 0.8264, 0.5509, 0.8118, 0.5521, 0.7877, 0.2048, 0.8064, 0.1998, 0.8209, 0.1883, 0.7814, 0.2043, 0.7822, 0.5429, 0.7558, 0.5681, 0.7874, 0.5521, 0.7877, 0.5394, 0.7645, 0.2043, 0.7822, 0.1883, 0.7814, 0.2146, 0.7504, 0.2178, 0.7593, 0.5057, 0.7309, 0.5429, 0.7558, 0.5394, 0.7645, 0.5084, 0.7431, 0.2178, 0.7593, 0.2146, 0.7504, 0.2525, 0.7266, 0.2494, 0.7387, 0.453, 0.7, 0.5057, 0.7309, 0.5084, 0.7431, 0.4553, 0.7137, 0.2494, 0.7387, 0.2525, 0.7266, 0.3061, 0.697, 0.3035, 0.7107, 0.4379, 0.7498, 0.4454, 0.732, 0.4708, 0.7484, 0.4548, 0.7617, 0.287, 0.745, 0.3129, 0.7292, 0.3199, 0.7473, 0.3027, 0.7587, 0.4548, 0.7617, 0.4708, 0.7484, 0.4889, 0.7705, 0.4754, 0.7839, 0.2683, 0.7667, 0.287, 0.745, 0.3027, 0.7587, 0.2814, 0.7805, 0.4754, 0.7839, 0.4889, 0.7705, 0.5037, 0.7876, 0.4945, 0.8025, 0.253, 0.7834, 0.2683, 0.7667, 0.2814, 0.7805, 0.2618, 0.7986, 0.4945, 0.8025, 0.5037, 0.7876, 0.5186, 0.7916, 0.5168, 0.8073, 0.2379, 0.787, 0.253, 0.7834, 0.2618, 0.7986, 0.2392, 0.8029, 0.5125, 0.8288, 0.4734, 0.8247, 0.4945, 0.8025, 0.5168, 0.8073, 0.2618, 0.7986, 0.2824, 0.8215, 0.243, 0.8246, 0.2392, 0.8029, 0.4485, 0.8046, 0.4754, 0.7839, 0.4945, 0.8025, 0.4734, 0.8247, 0.2618, 0.7986, 0.2814, 0.7805, 0.3079, 0.802, 0.2824, 0.8215, 0.4485, 0.8046, 0.4359, 0.7796, 0.4548, 0.7617, 0.4754, 0.7839, 0.3027, 0.7587, 0.3212, 0.7772, 0.3079, 0.802, 0.2814, 0.7805, 0.4379, 0.7498, 0.4548, 0.7617, 0.4359, 0.7796, 0.4237, 0.7542, 0.3212, 0.7772, 0.3027, 0.7587, 0.3199, 0.7473, 0.3341, 0.752, 0.441, 0.7244, 0.4553, 0.7137, 0.4708, 0.7484, 0.4454, 0.732, 0.287, 0.745, 0.3035, 0.7107, 0.3175, 0.7217, 0.3129, 0.7292, 0.5084, 0.7431, 0.4889, 0.7705, 0.4708, 0.7484, 0.4553, 0.7137, 0.287, 0.745, 0.2683, 0.7667, 0.2494, 0.7387, 0.3035, 0.7107, 0.5394, 0.7645, 0.5037, 0.7876, 0.4889, 0.7705, 0.5084, 0.7431, 0.2683, 0.7667, 0.253, 0.7834, 0.2178, 0.7593, 0.2494, 0.7387, 0.5521, 0.7877, 0.5186, 0.7916, 0.5037, 0.7876, 0.5394, 0.7645, 0.253, 0.7834, 0.2379, 0.787, 0.2043, 0.7822, 0.2178, 0.7593, 0.5509, 0.8118, 0.5168, 0.8073, 0.5186, 0.7916, 0.5521, 0.7877, 0.2379, 0.787, 0.2392, 0.8029, 0.2048, 0.8064, 0.2043, 0.7822, 0.5125, 0.8288, 0.5168, 0.8073, 0.5509, 0.8118, 0.2048, 0.8064, 0.2392, 0.8029, 0.243, 0.8246, 0.5083, 0.6977, 0.4348, 0.6589, 0.4841, 0.6288, 0.5434, 0.6835, 0.2769, 0.6251, 0.3253, 0.6562, 0.2508, 0.6932, 0.2161, 0.6781, 0.5638, 0.7392, 0.5083, 0.6977, 0.5434, 0.6835, 0.5811, 0.7269, 0.2161, 0.6781, 0.2508, 0.6932, 0.1941, 0.7332, 0.1772, 0.7204, 0.62, 0.7916, 0.5638, 0.7392, 0.5811, 0.7269, 0.6167, 0.76, 0.1772, 0.7204, 0.1941, 0.7332, 0.1361, 0.7841, 0.1404, 0.7524, 0.7075, 0.7599, 0.62, 0.7916, 0.6167, 0.76, 0.6606, 0.7412, 0.1404, 0.7524, 0.1361, 0.7841, 0.04953, 0.7488, 0.09704, 0.7321, 0.7455, 0.6521, 0.7075, 0.7599, 0.6606, 0.7412, 0.6773, 0.6704, 0.09704, 0.7321, 0.04953, 0.7488, 0.01941, 0.6397, 0.08356, 0.662, 0.7408, 0.5724, 0.7455, 0.6521, 0.6773, 0.6704, 0.6714, 0.5927, 0.08356, 0.662, 0.01941, 0.6397, 0.03366, 0.5644, 0.09282, 0.5899, 0.6773, 0.6704, 0.5434, 0.6835, 0.4841, 0.6288, 0.6714, 0.5927, 0.2769, 0.6251, 0.2161, 0.6781, 0.08356, 0.662, 0.09282, 0.5899, 0.6773, 0.6704, 0.6606, 0.7412, 0.5811, 0.7269, 0.5434, 0.6835, 0.1772, 0.7204, 0.09704, 0.7321, 0.08356, 0.662, 0.2161, 0.6781, 0.6606, 0.7412, 0.6167, 0.76, 0.5811, 0.7269, 0.1772, 0.7204, 0.1404, 0.7524, 0.09704, 0.7321, 0.8424, 0.1952, 0.8293, 0.2196, 0.8346, 0.2069, 0.8347, 0.207, 0.03366, 0.5644, 0.05122, 0.5227, 0.145, 0.5626, 0.09282, 0.5899, 0.6204, 0.5657, 0.6714, 0.5927, 0.4841, 0.6288, 0.4981, 0.5523, 0.2769, 0.6251, 0.09282, 0.5899, 0.145, 0.5626, 0.2642, 0.5501, 0.391, 0.6119, 0.4981, 0.5523, 0.4841, 0.6288, 0.4348, 0.6589, 0.2769, 0.6251, 0.2642, 0.5501, 0.3699, 0.6102, 0.3253, 0.6562])
me_suzanne.materials.append(mat_skin)
me_suzanne.update()
me_cube = bpy.data.meshes.new('Cube')
me_cube.from_pydata([(-1.0, -1.0, -1.0), (-1.0, -1.0, 1.0), (-1.0, 1.0, -1.0), (-1.0, 1.0, 1.0), (1.0, -1.0, -1.0), (1.0, -1.0, 1.0), (1.0, 1.0, -1.0), (1.0, 1.0, 1.0)], [], [(0, 1, 3, 2), (2, 3, 7, 6), (6, 7, 5, 4), (4, 5, 1, 0), (2, 6, 4, 0), (7, 3, 1, 5)])
_uv = me_cube.uv_layers.new(name='UVMap')
_uv.uv.foreach_set('vector', [0.375, 0.0, 0.625, 0.0, 0.625, 0.25, 0.375, 0.25, 0.375, 0.25, 0.625, 0.25, 0.625, 0.5, 0.375, 0.5, 0.375, 0.5, 0.625, 0.5, 0.625, 0.75, 0.375, 0.75, 0.375, 0.75, 0.625, 0.75, 0.625, 1.0, 0.375, 1.0, 0.125, 0.5, 0.375, 0.5, 0.375, 0.75, 0.125, 0.75, 0.625, 0.5, 0.875, 0.5, 0.875, 0.75, 0.625, 0.75])
me_cube.materials.append(mat_shirt)
me_cube.update()
me_cube_004 = bpy.data.meshes.new('Cube.004')
me_cube_004.from_pydata([(-1.0, -1.0, -1.0), (-1.0, -1.0, 1.0), (-1.0, 1.0, -1.0), (-1.0, 1.0, 1.0), (1.0, -1.0, -1.0), (1.0, -1.0, 1.0), (1.0, 1.0, -1.0), (1.0, 1.0, 1.0)], [], [(0, 1, 3, 2), (2, 3, 7, 6), (6, 7, 5, 4), (4, 5, 1, 0), (2, 6, 4, 0), (7, 3, 1, 5)])
_uv = me_cube_004.uv_layers.new(name='UVMap')
_uv.uv.foreach_set('vector', [0.375, 0.0, 0.625, 0.0, 0.625, 0.25, 0.375, 0.25, 0.375, 0.25, 0.625, 0.25, 0.625, 0.5, 0.375, 0.5, 0.375, 0.5, 0.625, 0.5, 0.625, 0.75, 0.375, 0.75, 0.375, 0.75, 0.625, 0.75, 0.625, 1.0, 0.375, 1.0, 0.125, 0.5, 0.375, 0.5, 0.375, 0.75, 0.125, 0.75, 0.625, 0.5, 0.875, 0.5, 0.875, 0.75, 0.625, 0.75])
me_cube_004.materials.append(mat_skin)
me_cube_004.update()
me_cube_005 = bpy.data.meshes.new('Cube.005')
me_cube_005.from_pydata([(-1.0, -1.0, -1.0), (-1.0, -1.0, 1.0), (-1.0, 1.0, -1.0), (-1.0, 1.0, 1.0), (1.0, -1.0, -1.0), (1.0, -1.0, 1.0), (1.0, 1.0, -1.0), (1.0, 1.0, 1.0)], [], [(0, 1, 3, 2), (2, 3, 7, 6), (6, 7, 5, 4), (4, 5, 1, 0), (2, 6, 4, 0), (7, 3, 1, 5)])
_uv = me_cube_005.uv_layers.new(name='UVMap')
_uv.uv.foreach_set('vector', [0.375, 0.0, 0.625, 0.0, 0.625, 0.25, 0.375, 0.25, 0.375, 0.25, 0.625, 0.25, 0.625, 0.5, 0.375, 0.5, 0.375, 0.5, 0.625, 0.5, 0.625, 0.75, 0.375, 0.75, 0.375, 0.75, 0.625, 0.75, 0.625, 1.0, 0.375, 1.0, 0.125, 0.5, 0.375, 0.5, 0.375, 0.75, 0.125, 0.75, 0.625, 0.5, 0.875, 0.5, 0.875, 0.75, 0.625, 0.75])
me_cube_005.materials.append(mat_skin)
me_cube_005.update()

# ---- objects
ob_speaker = bpy.data.objects.new('Speaker', None)
ob_camera = bpy.data.objects.new('Camera', cam_camera)
ob_triangleside1 = bpy.data.objects.new('TriangleSide1', me_cube_001)
ob_triangleside2 = bpy.data.objects.new('TriangleSide2', me_cube_002)
ob_triangleside3 = bpy.data.objects.new('TriangleSide3', me_cube_003)
ob_floor = bpy.data.objects.new('Floor', me_plane)
ob_wall = bpy.data.objects.new('Wall', me_plane_001)
ob_suzanne = bpy.data.objects.new('Suzanne', me_suzanne)
ob_suzannebody = bpy.data.objects.new('SuzanneBody', me_cube)
ob_arml = bpy.data.objects.new('ArmL', me_cube_004)
ob_armr = bpy.data.objects.new('ArmR', me_cube_005)
ob_light1 = bpy.data.objects.new('Light1', light_spot)
ob_light2 = bpy.data.objects.new('Light2', light_spot_001)

# ---- transforms, parenting, visibility, modifiers, constraints
ob_speaker.location = (0.0, 0.0, 0.0)
ob_speaker.track_axis = 'NEG_Z'
ob_speaker.up_axis = 'Y'
ob_speaker.empty_image_offset = (0.0, 0.0)
ob_camera.location = (-8.765, -6.926, 4.958)
ob_camera.rotation_euler = (1.109, -0.0, -0.9541)
ob_camera.lock_rotations_4d = False
ob_camera.empty_display_type = 'ARROWS'
ob_camera.color = (0.0, 0.0, 0.0, 0.0)
ob_camera.display_type = 'WIRE'
ob_camera.lineart.crease_threshold = 0.0
ob_triangleside1.location = (-3.759, -2.445, 1.029)
ob_triangleside1.scale = (0.1151, 0.108, 1.0)
ob_triangleside2.location = (-3.759, 2.877, 1.023)
ob_triangleside2.scale = (0.1151, 0.108, 1.0)
ob_triangleside3.location = (0.9471, -0.07084, 1.026)
ob_triangleside3.scale = (0.1151, 0.108, 1.0)
ob_floor.location = (0.0, 0.0, 0.0)
ob_floor.scale = (5.0, 5.0, 1.0)
ob_wall.location = (4.4, 0.0, 4.0)
ob_wall.rotation_euler = (0.0, 1.571, 0.0)
ob_wall.scale = (5.0, 5.0, 1.0)
ob_suzanne.location = (0.0, 0.0, 3.106)
ob_suzanne.rotation_euler = (0.0, -0.0, 4.712)
ob_suzannebody.location = (0.01607, 0.0, 1.822)
ob_suzannebody.scale = (0.3106, 0.5927, 1.0)
ob_arml.location = (0.0, 1.062, 2.351)
ob_arml.scale = (0.2177, 0.4878, -0.0756)
ob_armr.location = (0.0, -1.074, 2.351)
ob_armr.scale = (0.2177, 0.4878, -0.0756)
ob_light1.location = (1.96, 2.5, 6.6)
ob_light1.scale = (0.6, 0.5, 1.0)
ob_light2.location = (1.96, -2.5, 6.6)
ob_light2.scale = (0.6, 0.5, 1.0)

# ---- collection membership
scene.collection.objects.link(ob_speaker)
col_collection.objects.link(ob_camera)
col_collection.objects.link(ob_triangleside1)
col_collection.objects.link(ob_triangleside2)
col_collection.objects.link(ob_triangleside3)
col_collection.objects.link(ob_floor)
col_collection.objects.link(ob_wall)
col_collection.objects.link(ob_suzanne)
col_collection.objects.link(ob_suzannebody)
col_collection.objects.link(ob_arml)
col_collection.objects.link(ob_armr)
col_collection.objects.link(ob_light1)
col_collection.objects.link(ob_light2)

# ---- scene / render settings (as saved in the file)
scene.camera = ob_camera
scene.frame_start = 1; scene.frame_end = 250; scene.frame_set(0)
scene.render.engine = 'BLENDER_EEVEE_NEXT'
scene.cycles.sampling_pattern = 'TABULATED_SOBOL'
scene.view_settings.view_transform = 'Standard'
bpy.context.view_layer.update()
